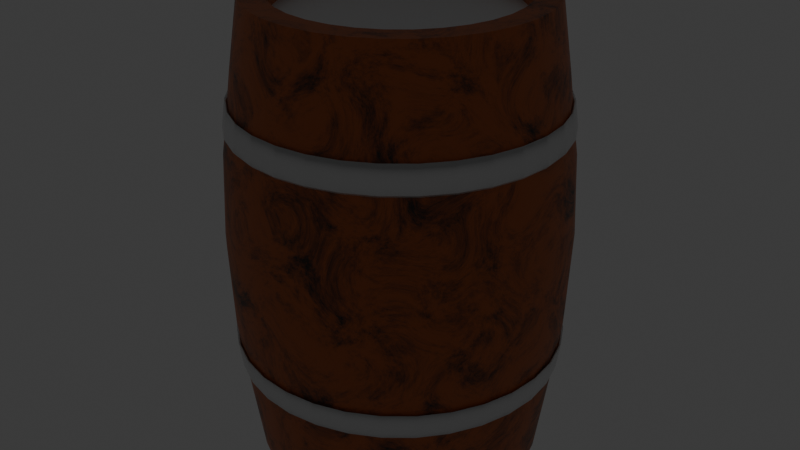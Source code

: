 # Source: barrel_blend.blend  (saved by Blender 4.1.23; exported with 4.5.12 LTS)
import bpy
from mathutils import Matrix  # noqa: F401  (used for matrix-valued properties, if any)

bpy.ops.wm.read_factory_settings(use_empty=True)
scene = bpy.context.scene
scene.name = 'Scene'

# ---- collections
col_collection = bpy.data.collections.new('Collection'); scene.collection.children.link(col_collection)

# ---- materials (node trees are filled in below, after node groups)
mat_material_001 = bpy.data.materials.new('Material.001')
mat_material_001.use_transparent_shadow = False
mat_material_002 = bpy.data.materials.new('Material.002')
mat_material_002.use_transparent_shadow = False
mat_material = bpy.data.materials.new('Material')
mat_material.use_transparent_shadow = False

# ---- material node trees
mat_material_001.use_nodes = True; mat_material_001.node_tree.nodes.clear()
_N = mat_material_001.node_tree.nodes; _L = mat_material_001.node_tree.links
n0 = _N.new('ShaderNodeBsdfPrincipled'); n0.name = 'Principled BSDF'; n0.location = (10, 300)
n1 = _N.new('ShaderNodeOutputMaterial'); n1.name = 'Material Output'; n1.location = (300, 300)
_L.new(n0.outputs[0], n1.inputs[0])
n1.is_active_output = True
mat_material_002.use_nodes = True; mat_material_002.node_tree.nodes.clear()
_N = mat_material_002.node_tree.nodes; _L = mat_material_002.node_tree.links
n0 = _N.new('ShaderNodeBsdfPrincipled'); n0.name = 'Principled BSDF'; n0.location = (95, 1238)
n1 = _N.new('ShaderNodeOutputMaterial'); n1.name = 'Material Output'; n1.location = (385, 1238)
n2 = _N.new('ShaderNodeTexNoise'); n2.name = 'Noise Texture'; n2.location = (-423, 1179)
n2.inputs[2].default_value = 2.15
n2.inputs[3].default_value = 18.0
n2.inputs[4].default_value = 0.817
n2.inputs[8].default_value = -1.0
n3 = _N.new('ShaderNodeMapping'); n3.name = 'Mapping'; n3.location = (-600, 1139)
n4 = _N.new('ShaderNodeTexCoord'); n4.name = 'Texture Coordinate'; n4.location = (-780, 1139)
n5 = _N.new('ShaderNodeValToRGB'); n5.name = 'Color Ramp'; n5.location = (-212, 1182)
n5.color_ramp.interpolation = 'EASE'
while len(n5.color_ramp.elements) > 1: n5.color_ramp.elements.remove(n5.color_ramp.elements[-1])
n5.color_ramp.elements[0].position = 0.04327; n5.color_ramp.elements[0].color = (0.0, 0.0, 0.0, 1.0)
_e = n5.color_ramp.elements.new(0.191); _e.color = (1.0, 0.2502, 0.05781, 1.0)
_e = n5.color_ramp.elements.new(0.324); _e.color = (0.5, 0.1251, 0.0289, 1.0)
_e = n5.color_ramp.elements.new(0.441); _e.color = (0.5, 0.1251, 0.0289, 1.0)
_e = n5.color_ramp.elements.new(0.668); _e.color = (0.02282, 0.02282, 0.02282, 1.0)
_e = n5.color_ramp.elements.new(0.8795); _e.color = (0.0, 0.0, 0.0, 1.0)
_L.new(n0.outputs[0], n1.inputs[0])
_L.new(n3.outputs[0], n2.inputs[0])
_L.new(n4.outputs[3], n3.inputs[0])
_L.new(n2.outputs[0], n5.inputs[0])
_L.new(n5.outputs[0], n0.inputs[0])
n1.is_active_output = True
mat_material.use_nodes = True; mat_material.node_tree.nodes.clear()
_N = mat_material.node_tree.nodes; _L = mat_material.node_tree.links
n0 = _N.new('ShaderNodeBsdfPrincipled'); n0.name = 'Principled BSDF'; n0.location = (10, 300)
n0.inputs[1].default_value = 1.0
n1 = _N.new('ShaderNodeOutputMaterial'); n1.name = 'Material Output'; n1.location = (300, 300)
n2 = _N.new('ShaderNodeBsdfPrincipled'); n2.name = 'Principled BSDF.001'; n2.location = (491, 1355)
n2.inputs[1].default_value = 1.0
n3 = _N.new('ShaderNodeOutputMaterial'); n3.name = 'Material Output.001'; n3.location = (781, 1355)
n4 = _N.new('ShaderNodeTexNoise'); n4.name = 'Noise Texture'; n4.location = (41, 1303)
n4.inputs[2].default_value = 500.0
n4.inputs[3].default_value = 10.0
n4.inputs[4].default_value = 1.0
n5 = _N.new('ShaderNodeBump'); n5.name = 'Bump'; n5.location = (263, 1283)
n5.inputs[0].default_value = 0.2
n5.inputs[1].default_value = 0.1
n5.inputs[2].default_value = 1.0
_L.new(n0.outputs[0], n1.inputs[0])
_L.new(n2.outputs[0], n3.inputs[0])
_L.new(n5.outputs[0], n2.inputs[5])
_L.new(n4.outputs[0], n5.inputs[3])
n1.is_active_output = True

# ---- world
world_world = bpy.data.worlds.new('World'); scene.world = world_world
world_world.use_nodes = True; world_world.node_tree.nodes.clear()
_N = world_world.node_tree.nodes; _L = world_world.node_tree.links
n0 = _N.new('ShaderNodeOutputWorld'); n0.name = 'World Output'; n0.location = (300, 300)
n1 = _N.new('ShaderNodeBackground'); n1.name = 'Background'; n1.location = (10, 300)
n1.inputs[0].default_value = (0.05088, 0.05088, 0.05088, 1.0)
_L.new(n1.outputs[0], n0.inputs[0])
n0.is_active_output = True
world_world.color = (0.05088, 0.05088, 0.05088)
world_world.use_sun_shadow = False
world_world.sun_shadow_jitter_overblur = 0.0

# ---- lights
light_sun = bpy.data.lights.new('Sun', 'SUN')
light_sun.transmission_factor = 0.0
light_sun.energy = 1.0

# ---- meshes
me_cylinder = bpy.data.meshes.new('Cylinder')
me_cylinder.from_pydata([(-6.745e-09, 0.8266, -1.544), (3.088e-09, 0.8262, 1.547), (0.1613, 0.8107, -1.544), (0.1612, 0.8103, 1.547), (0.3163, 0.7637, -1.544), (0.3162, 0.7633, 1.547), (0.4592, 0.6873, -1.544), (0.459, 0.6869, 1.547), (0.5845, 0.5845, -1.544), (0.5842, 0.5842, 1.547), (0.6873, 0.4592, -1.544), (0.6869, 0.459, 1.547), (0.7637, 0.3163, -1.544), (0.7633, 0.3162, 1.547), (0.8107, 0.1613, -1.544), (0.8103, 0.1612, 1.547), (0.8266, 3.702e-10, -1.544), (0.8262, 3.66e-10, 1.547), (0.8107, -0.1613, -1.544), (0.8103, -0.1612, 1.547), (0.7637, -0.3163, -1.544), (0.7633, -0.3162, 1.547), (0.6873, -0.4592, -1.544), (0.6869, -0.459, 1.547), (0.5845, -0.5845, -1.544), (0.5842, -0.5842, 1.547), (0.4592, -0.6873, -1.544), (0.459, -0.6869, 1.547), (0.3163, -0.7637, -1.544), (0.3162, -0.7633, 1.547), (0.1613, -0.8107, -1.544), (0.1612, -0.8103, 1.547), (-6.745e-09, -0.8266, -1.544), (3.088e-09, -0.8262, 1.547), (-0.1613, -0.8107, -1.544), (-0.1612, -0.8103, 1.547), (-0.3163, -0.7637, -1.544), (-0.3162, -0.7633, 1.547), (-0.4592, -0.6873, -1.544), (-0.459, -0.6869, 1.547), (-0.5845, -0.5845, -1.544), (-0.5842, -0.5842, 1.547), (-0.6873, -0.4592, -1.544), (-0.6869, -0.459, 1.547), (-0.7637, -0.3163, -1.544), (-0.7633, -0.3162, 1.547), (-0.8107, -0.1613, -1.544), (-0.8103, -0.1612, 1.547), (-0.8266, 3.702e-10, -1.544), (-0.8262, 3.66e-10, 1.547), (-0.8107, 0.1613, -1.544), (-0.8103, 0.1612, 1.547), (-0.7637, 0.3163, -1.544), (-0.7633, 0.3162, 1.547), (-0.6873, 0.4592, -1.544), (-0.6869, 0.459, 1.547), (-0.5845, 0.5845, -1.544), (-0.5842, 0.5842, 1.547), (-0.4592, 0.6873, -1.544), (-0.459, 0.6869, 1.547), (-0.3163, 0.7637, -1.544), (-0.3162, 0.7633, 1.547), (-0.1613, 0.8107, -1.544), (-0.1612, 0.8103, 1.547), (4.403e-10, 1.106, -1.161), (1.385e-09, 1.184, -0.5943), (2.005e-09, 1.209, -0.002093), (1.383e-09, 1.184, 0.5919), (4.438e-10, 1.105, 1.168), (0.2156, 1.084, 1.168), (0.2309, 1.161, 0.5919), (0.2359, 1.186, -0.002093), (0.2309, 1.161, -0.5943), (0.2157, 1.084, -1.161), (0.423, 1.021, 1.168), (0.453, 1.094, 0.5919), (0.4628, 1.117, -0.002093), (0.453, 1.094, -0.5943), (0.4231, 1.021, -1.161), (0.6141, 0.9191, 1.168), (0.6577, 0.9843, 0.5919), (0.6719, 1.006, -0.002093), (0.6576, 0.9842, -0.5943), (0.6142, 0.9193, -1.161), (0.7816, 0.7816, 1.168), (0.837, 0.837, 0.5919), (0.8552, 0.8552, -0.002093), (0.837, 0.837, -0.5943), (0.7818, 0.7818, -1.161), (0.9191, 0.6141, 1.168), (0.9843, 0.6577, 0.5919), (1.006, 0.6719, -0.002093), (0.9842, 0.6576, -0.5943), (0.9193, 0.6142, -1.161), (1.021, 0.423, 1.168), (1.094, 0.453, 0.5919), (1.117, 0.4628, -0.002093), (1.094, 0.453, -0.5943), (1.021, 0.4231, -1.161), (1.084, 0.2156, 1.168), (1.161, 0.2309, 0.5919), (1.186, 0.2359, -0.002093), (1.161, 0.2309, -0.5943), (1.084, 0.2157, -1.161), (1.105, 1.445e-09, 1.168), (1.184, 2.611e-09, 0.5919), (1.209, 3.041e-09, -0.002093), (1.184, 2.61e-09, -0.5943), (1.106, 1.447e-09, -1.161), (1.084, -0.2156, 1.168), (1.161, -0.2309, 0.5919), (1.186, -0.2359, -0.002093), (1.161, -0.2309, -0.5943), (1.084, -0.2157, -1.161), (1.021, -0.423, 1.168), (1.094, -0.453, 0.5919), (1.117, -0.4628, -0.002093), (1.094, -0.453, -0.5943), (1.021, -0.4231, -1.161), (0.9191, -0.6141, 1.168), (0.9843, -0.6577, 0.5919), (1.006, -0.6719, -0.002093), (0.9842, -0.6576, -0.5943), (0.9193, -0.6142, -1.161), (0.7816, -0.7816, 1.168), (0.837, -0.837, 0.5919), (0.8552, -0.8552, -0.002093), (0.837, -0.837, -0.5943), (0.7818, -0.7818, -1.161), (0.6141, -0.9191, 1.168), (0.6577, -0.9843, 0.5919), (0.6719, -1.006, -0.002093), (0.6576, -0.9842, -0.5943), (0.6142, -0.9193, -1.161), (0.423, -1.021, 1.168), (0.453, -1.094, 0.5919), (0.4628, -1.117, -0.002093), (0.453, -1.094, -0.5943), (0.4231, -1.021, -1.161), (0.2156, -1.084, 1.168), (0.2309, -1.161, 0.5919), (0.2359, -1.186, -0.002093), (0.2309, -1.161, -0.5943), (0.2157, -1.084, -1.161), (4.438e-10, -1.105, 1.168), (1.383e-09, -1.184, 0.5919), (2.005e-09, -1.209, -0.002093), (1.385e-09, -1.184, -0.5943), (4.403e-10, -1.106, -1.161), (-0.2156, -1.084, 1.168), (-0.2309, -1.161, 0.5919), (-0.2359, -1.186, -0.002093), (-0.2309, -1.161, -0.5943), (-0.2157, -1.084, -1.161), (-0.423, -1.021, 1.168), (-0.453, -1.094, 0.5919), (-0.4628, -1.117, -0.002093), (-0.453, -1.094, -0.5943), (-0.4231, -1.021, -1.161), (-0.6141, -0.9191, 1.168), (-0.6577, -0.9843, 0.5919), (-0.6719, -1.006, -0.002093), (-0.6576, -0.9842, -0.5943), (-0.6142, -0.9193, -1.161), (-0.7816, -0.7816, 1.168), (-0.837, -0.837, 0.5919), (-0.8552, -0.8552, -0.002093), (-0.837, -0.837, -0.5943), (-0.7818, -0.7818, -1.161), (-0.9191, -0.6141, 1.168), (-0.9843, -0.6577, 0.5919), (-1.006, -0.6719, -0.002093), (-0.9842, -0.6576, -0.5943), (-0.9193, -0.6142, -1.161), (-1.021, -0.423, 1.168), (-1.094, -0.453, 0.5919), (-1.117, -0.4628, -0.002093), (-1.094, -0.453, -0.5943), (-1.021, -0.4231, -1.161), (-1.084, -0.2156, 1.168), (-1.161, -0.2309, 0.5919), (-1.186, -0.2359, -0.002093), (-1.161, -0.2309, -0.5943), (-1.084, -0.2157, -1.161), (-1.105, 1.445e-09, 1.168), (-1.184, 2.611e-09, 0.5919), (-1.209, 3.041e-09, -0.002093), (-1.184, 2.61e-09, -0.5943), (-1.106, 1.447e-09, -1.161), (-1.084, 0.2156, 1.168), (-1.161, 0.2309, 0.5919), (-1.186, 0.2359, -0.002093), (-1.161, 0.2309, -0.5943), (-1.084, 0.2157, -1.161), (-1.021, 0.423, 1.168), (-1.094, 0.453, 0.5919), (-1.117, 0.4628, -0.002093), (-1.094, 0.453, -0.5943), (-1.021, 0.4231, -1.161), (-0.9191, 0.6141, 1.168), (-0.9843, 0.6577, 0.5919), (-1.006, 0.6719, -0.002093), (-0.9842, 0.6576, -0.5943), (-0.9193, 0.6142, -1.161), (-0.7816, 0.7816, 1.168), (-0.837, 0.837, 0.5919), (-0.8552, 0.8552, -0.002093), (-0.837, 0.837, -0.5943), (-0.7818, 0.7818, -1.161), (-0.6141, 0.9191, 1.168), (-0.6577, 0.9843, 0.5919), (-0.6719, 1.006, -0.002093), (-0.6576, 0.9842, -0.5943), (-0.6142, 0.9193, -1.161), (-0.423, 1.021, 1.168), (-0.453, 1.094, 0.5919), (-0.4628, 1.117, -0.002093), (-0.453, 1.094, -0.5943), (-0.4231, 1.021, -1.161), (-0.2156, 1.084, 1.168), (-0.2309, 1.161, 0.5919), (-0.2359, 1.186, -0.002093), (-0.2309, 1.161, -0.5943), (-0.2157, 1.084, -1.161), (1.056e-09, 1.159, 0.7677), (7.403e-10, 1.133, 0.9583), (0.2209, 1.111, 0.9583), (0.226, 1.136, 0.7677), (0.4334, 1.046, 0.9583), (0.4434, 1.07, 0.7677), (0.6292, 0.9417, 0.9583), (0.6437, 0.9633, 0.7677), (0.8008, 0.8008, 0.9583), (0.8192, 0.8192, 0.7677), (0.9417, 0.6292, 0.9583), (0.9633, 0.6437, 0.7677), (1.046, 0.4334, 0.9583), (1.07, 0.4434, 0.7677), (1.111, 0.2209, 0.9583), (1.136, 0.226, 0.7677), (1.133, 1.845e-09, 0.9583), (1.159, 2.233e-09, 0.7677), (1.111, -0.2209, 0.9583), (1.136, -0.226, 0.7677), (1.046, -0.4334, 0.9583), (1.07, -0.4434, 0.7677), (0.9417, -0.6292, 0.9583), (0.9633, -0.6437, 0.7677), (0.8008, -0.8008, 0.9583), (0.8192, -0.8192, 0.7677), (0.6292, -0.9417, 0.9583), (0.6437, -0.9633, 0.7677), (0.4334, -1.046, 0.9583), (0.4434, -1.07, 0.7677), (0.2209, -1.111, 0.9583), (0.226, -1.136, 0.7677), (7.403e-10, -1.133, 0.9583), (1.056e-09, -1.159, 0.7677), (-0.2209, -1.111, 0.9583), (-0.226, -1.136, 0.7677), (-0.4334, -1.046, 0.9583), (-0.4434, -1.07, 0.7677), (-0.6292, -0.9417, 0.9583), (-0.6437, -0.9633, 0.7677), (-0.8008, -0.8008, 0.9583), (-0.8192, -0.8192, 0.7677), (-0.9417, -0.6292, 0.9583), (-0.9633, -0.6437, 0.7677), (-1.046, -0.4334, 0.9583), (-1.07, -0.4434, 0.7677), (-1.111, -0.2209, 0.9583), (-1.136, -0.226, 0.7677), (-1.133, 1.845e-09, 0.9583), (-1.159, 2.233e-09, 0.7677), (-1.111, 0.2209, 0.9583), (-1.136, 0.226, 0.7677), (-1.046, 0.4334, 0.9583), (-1.07, 0.4434, 0.7677), (-0.9417, 0.6292, 0.9583), (-0.9633, 0.6437, 0.7677), (-0.8008, 0.8008, 0.9583), (-0.8192, 0.8192, 0.7677), (-0.6292, 0.9417, 0.9583), (-0.6437, 0.9633, 0.7677), (-0.4334, 1.046, 0.9583), (-0.4434, 1.07, 0.7677), (-0.2209, 1.111, 0.9583), (-0.226, 1.136, 0.7677), (7.403e-10, 1.133, -0.9734), (1.056e-09, 1.159, -0.7835), (0.226, 1.136, -0.7835), (0.2209, 1.111, -0.9734), (0.4434, 1.07, -0.7835), (0.4334, 1.046, -0.9734), (0.6437, 0.9633, -0.7835), (0.6292, 0.9417, -0.9734), (0.8192, 0.8192, -0.7835), (0.8008, 0.8008, -0.9734), (0.9633, 0.6437, -0.7835), (0.9417, 0.6292, -0.9734), (1.07, 0.4434, -0.7835), (1.046, 0.4334, -0.9734), (1.136, 0.226, -0.7835), (1.111, 0.2209, -0.9734), (1.159, 2.233e-09, -0.7835), (1.133, 1.845e-09, -0.9734), (1.136, -0.226, -0.7835), (1.111, -0.2209, -0.9734), (1.07, -0.4434, -0.7835), (1.046, -0.4334, -0.9734), (0.9633, -0.6437, -0.7835), (0.9417, -0.6292, -0.9734), (0.8192, -0.8192, -0.7835), (0.8008, -0.8008, -0.9734), (0.6437, -0.9633, -0.7835), (0.6292, -0.9417, -0.9734), (0.4434, -1.07, -0.7835), (0.4334, -1.046, -0.9734), (0.226, -1.136, -0.7835), (0.2209, -1.111, -0.9734), (1.056e-09, -1.159, -0.7835), (7.403e-10, -1.133, -0.9734), (-0.226, -1.136, -0.7835), (-0.2209, -1.111, -0.9734), (-0.4434, -1.07, -0.7835), (-0.4334, -1.046, -0.9734), (-0.6437, -0.9633, -0.7835), (-0.6292, -0.9417, -0.9734), (-0.8192, -0.8192, -0.7835), (-0.8008, -0.8008, -0.9734), (-0.9633, -0.6437, -0.7835), (-0.9417, -0.6292, -0.9734), (-1.07, -0.4434, -0.7835), (-1.046, -0.4334, -0.9734), (-1.136, -0.226, -0.7835), (-1.111, -0.2209, -0.9734), (-1.159, 2.233e-09, -0.7835), (-1.133, 1.845e-09, -0.9734), (-1.136, 0.226, -0.7835), (-1.111, 0.2209, -0.9734), (-1.07, 0.4434, -0.7835), (-1.046, 0.4334, -0.9734), (-0.9633, 0.6437, -0.7835), (-0.9417, 0.6292, -0.9734), (-0.8192, 0.8192, -0.7835), (-0.8008, 0.8008, -0.9734), (-0.6437, 0.9633, -0.7835), (-0.6292, 0.9417, -0.9734), (-0.4434, 1.07, -0.7835), (-0.4334, 1.046, -0.9734), (-0.226, 1.136, -0.7835), (-0.2209, 1.111, -0.9734), (1.056e-09, 1.159, 0.7677), (7.403e-10, 1.133, 0.9583), (0.2209, 1.111, 0.9583), (0.226, 1.136, 0.7677), (0.4334, 1.046, 0.9583), (0.4434, 1.07, 0.7677), (0.6292, 0.9417, 0.9583), (0.6437, 0.9633, 0.7677), (0.8008, 0.8008, 0.9583), (0.8192, 0.8192, 0.7677), (0.9417, 0.6292, 0.9583), (0.9633, 0.6437, 0.7677), (1.046, 0.4334, 0.9583), (1.07, 0.4434, 0.7677), (1.111, 0.2209, 0.9583), (1.136, 0.226, 0.7677), (1.133, 1.845e-09, 0.9583), (1.159, 2.233e-09, 0.7677), (1.111, -0.2209, 0.9583), (1.136, -0.226, 0.7677), (1.046, -0.4334, 0.9583), (1.07, -0.4434, 0.7677), (0.9417, -0.6292, 0.9583), (0.9633, -0.6437, 0.7677), (0.8008, -0.8008, 0.9583), (0.8192, -0.8192, 0.7677), (0.6292, -0.9417, 0.9583), (0.6437, -0.9633, 0.7677), (0.4334, -1.046, 0.9583), (0.4434, -1.07, 0.7677), (0.2209, -1.111, 0.9583), (0.226, -1.136, 0.7677), (7.403e-10, -1.133, 0.9583), (1.056e-09, -1.159, 0.7677), (-0.2209, -1.111, 0.9583), (-0.226, -1.136, 0.7677), (-0.4334, -1.046, 0.9583), (-0.4434, -1.07, 0.7677), (-0.6292, -0.9417, 0.9583), (-0.6437, -0.9633, 0.7677), (-0.8008, -0.8008, 0.9583), (-0.8192, -0.8192, 0.7677), (-0.9417, -0.6292, 0.9583), (-0.9633, -0.6437, 0.7677), (-1.046, -0.4334, 0.9583), (-1.07, -0.4434, 0.7677), (-1.111, -0.2209, 0.9583), (-1.136, -0.226, 0.7677), (-1.133, 1.845e-09, 0.9583), (-1.159, 2.233e-09, 0.7677), (-1.111, 0.2209, 0.9583), (-1.136, 0.226, 0.7677), (-1.046, 0.4334, 0.9583), (-1.07, 0.4434, 0.7677), (-0.9417, 0.6292, 0.9583), (-0.9633, 0.6437, 0.7677), (-0.8008, 0.8008, 0.9583), (-0.8192, 0.8192, 0.7677), (-0.6292, 0.9417, 0.9583), (-0.6437, 0.9633, 0.7677), (-0.4334, 1.046, 0.9583), (-0.4434, 1.07, 0.7677), (-0.2209, 1.111, 0.9583), (-0.226, 1.136, 0.7677), (7.403e-10, 1.133, -0.9734), (1.056e-09, 1.159, -0.7835), (0.226, 1.136, -0.7835), (0.2209, 1.111, -0.9734), (0.4434, 1.07, -0.7835), (0.4334, 1.046, -0.9734), (0.6437, 0.9633, -0.7835), (0.6292, 0.9417, -0.9734), (0.8192, 0.8192, -0.7835), (0.8008, 0.8008, -0.9734), (0.9633, 0.6437, -0.7835), (0.9417, 0.6292, -0.9734), (1.07, 0.4434, -0.7835), (1.046, 0.4334, -0.9734), (1.136, 0.226, -0.7835), (1.111, 0.2209, -0.9734), (1.159, 2.233e-09, -0.7835), (1.133, 1.845e-09, -0.9734), (1.136, -0.226, -0.7835), (1.111, -0.2209, -0.9734), (1.07, -0.4434, -0.7835), (1.046, -0.4334, -0.9734), (0.9633, -0.6437, -0.7835), (0.9417, -0.6292, -0.9734), (0.8192, -0.8192, -0.7835), (0.8008, -0.8008, -0.9734), (0.6437, -0.9633, -0.7835), (0.6292, -0.9417, -0.9734), (0.4434, -1.07, -0.7835), (0.4334, -1.046, -0.9734), (0.226, -1.136, -0.7835), (0.2209, -1.111, -0.9734), (1.056e-09, -1.159, -0.7835), (7.403e-10, -1.133, -0.9734), (-0.226, -1.136, -0.7835), (-0.2209, -1.111, -0.9734), (-0.4434, -1.07, -0.7835), (-0.4334, -1.046, -0.9734), (-0.6437, -0.9633, -0.7835), (-0.6292, -0.9417, -0.9734), (-0.8192, -0.8192, -0.7835), (-0.8008, -0.8008, -0.9734), (-0.9633, -0.6437, -0.7835), (-0.9417, -0.6292, -0.9734), (-1.07, -0.4434, -0.7835), (-1.046, -0.4334, -0.9734), (-1.136, -0.226, -0.7835), (-1.111, -0.2209, -0.9734), (-1.159, 2.233e-09, -0.7835), (-1.133, 1.845e-09, -0.9734), (-1.136, 0.226, -0.7835), (-1.111, 0.2209, -0.9734), (-1.07, 0.4434, -0.7835), (-1.046, 0.4334, -0.9734), (-0.9633, 0.6437, -0.7835), (-0.9417, 0.6292, -0.9734), (-0.8192, 0.8192, -0.7835), (-0.8008, 0.8008, -0.9734), (-0.6437, 0.9633, -0.7835), (-0.6292, 0.9417, -0.9734), (-0.4434, 1.07, -0.7835), (-0.4334, 1.046, -0.9734), (-0.226, 1.136, -0.7835), (-0.2209, 1.111, -0.9734), (1.14e-09, 1.176, 0.7879), (8.239e-10, 1.15, 0.9783), (0.2244, 1.128, 0.9783), (0.2294, 1.153, 0.7879), (0.4401, 1.063, 0.9783), (0.45, 1.086, 0.7879), (0.6389, 0.9562, 0.9783), (0.6533, 0.9778, 0.7879), (0.8132, 0.8132, 0.9783), (0.8315, 0.8315, 0.7879), (0.9562, 0.6389, 0.9783), (0.9778, 0.6533, 0.7879), (1.063, 0.4401, 0.9783), (1.086, 0.45, 0.7879), (1.128, 0.2244, 0.9783), (1.153, 0.2294, 0.7879), (1.15, 1.761e-09, 0.9783), (1.176, 2.148e-09, 0.7879), (1.128, -0.2244, 0.9783), (1.153, -0.2294, 0.7879), (1.063, -0.4401, 0.9783), (1.086, -0.45, 0.7879), (0.9562, -0.6389, 0.9783), (0.9778, -0.6533, 0.7879), (0.8132, -0.8132, 0.9783), (0.8315, -0.8315, 0.7879), (0.6389, -0.9562, 0.9783), (0.6533, -0.9778, 0.7879), (0.4401, -1.063, 0.9783), (0.45, -1.086, 0.7879), (0.2244, -1.128, 0.9783), (0.2294, -1.153, 0.7879), (2.386e-10, -1.15, 0.9783), (5.489e-10, -1.176, 0.7879), (-0.2244, -1.128, 0.9783), (-0.2294, -1.153, 0.7879), (-0.4401, -1.063, 0.9783), (-0.45, -1.086, 0.7879), (-0.6389, -0.9562, 0.9783), (-0.6533, -0.9778, 0.7879), (-0.8132, -0.8132, 0.9783), (-0.8315, -0.8315, 0.7879), (-0.9562, -0.6389, 0.9783), (-0.9778, -0.6533, 0.7879), (-1.063, -0.4401, 0.9783), (-1.086, -0.45, 0.7879), (-1.128, -0.2244, 0.9783), (-1.153, -0.2294, 0.7879), (-1.15, 1.928e-09, 0.9783), (-1.176, 2.317e-09, 0.7879), (-1.128, 0.2244, 0.9783), (-1.153, 0.2294, 0.7879), (-1.063, 0.4401, 0.9783), (-1.086, 0.45, 0.7879), (-0.9562, 0.6389, 0.9783), (-0.9778, 0.6533, 0.7879), (-0.8132, 0.8132, 0.9783), (-0.8315, 0.8315, 0.7879), (-0.6389, 0.9562, 0.9783), (-0.6533, 0.9778, 0.7879), (-0.4401, 1.063, 0.9783), (-0.45, 1.086, 0.7879), (-0.2244, 1.128, 0.9783), (-0.2294, 1.153, 0.7879), (1.911e-10, 1.156, -0.9534), (5.003e-10, 1.181, -0.7633), (0.2305, 1.159, -0.7633), (0.2254, 1.133, -0.9534), (0.4521, 1.092, -0.7633), (0.4422, 1.068, -0.9534), (0.6564, 0.9823, -0.7633), (0.642, 0.9608, -0.9534), (0.8354, 0.8354, -0.7633), (0.8171, 0.8171, -0.9534), (0.9823, 0.6564, -0.7633), (0.9608, 0.642, -0.9534), (1.092, 0.4521, -0.7633), (1.068, 0.4422, -0.9534), (1.159, 0.2305, -0.7633), (1.133, 0.2254, -0.9534), (1.181, 2.122e-09, -0.7633), (1.156, 1.735e-09, -0.9534), (1.159, -0.2305, -0.7633), (1.133, -0.2254, -0.9534), (1.092, -0.4521, -0.7633), (1.068, -0.4422, -0.9534), (0.9823, -0.6564, -0.7633), (0.9608, -0.642, -0.9534), (0.8354, -0.8354, -0.7633), (0.8171, -0.8171, -0.9534), (0.6564, -0.9823, -0.7633), (0.642, -0.9608, -0.9534), (0.4521, -1.092, -0.7633), (0.4422, -1.068, -0.9534), (0.2305, -1.159, -0.7633), (0.2254, -1.133, -0.9534), (1.056e-09, -1.181, -0.7633), (7.403e-10, -1.156, -0.9534), (-0.2305, -1.159, -0.7633), (-0.2254, -1.133, -0.9534), (-0.4521, -1.092, -0.7633), (-0.4422, -1.068, -0.9534), (-0.6564, -0.9823, -0.7633), (-0.642, -0.9608, -0.9534), (-0.8354, -0.8354, -0.7633), (-0.8171, -0.8171, -0.9534), (-0.9823, -0.6564, -0.7633), (-0.9608, -0.642, -0.9534), (-1.092, -0.4521, -0.7633), (-1.068, -0.4422, -0.9534), (-1.159, -0.2305, -0.7633), (-1.133, -0.2254, -0.9534), (-1.181, 2.344e-09, -0.7633), (-1.156, 1.954e-09, -0.9534), (-1.159, 0.2305, -0.7633), (-1.133, 0.2254, -0.9534), (-1.092, 0.4521, -0.7633), (-1.068, 0.4422, -0.9534), (-0.9823, 0.6564, -0.7633), (-0.9608, 0.642, -0.9534), (-0.8354, 0.8354, -0.7633), (-0.8171, 0.8171, -0.9534), (-0.6564, 0.9823, -0.7633), (-0.642, 0.9608, -0.9534), (-0.4521, 1.092, -0.7633), (-0.4422, 1.068, -0.9534), (-0.2305, 1.159, -0.7633), (-0.2254, 1.133, -0.9534), (-1.969e-10, 1.031, -1.67), (0.2011, 1.011, -1.67), (0.201, 1.01, 1.673), (-1.894e-10, 1.03, 1.673), (0.3944, 0.9521, -1.67), (0.3942, 0.9518, 1.673), (0.5726, 0.8569, -1.67), (0.5723, 0.8566, 1.673), (0.7287, 0.7287, -1.67), (0.7284, 0.7284, 1.673), (0.8569, 0.5726, -1.67), (0.8566, 0.5723, 1.673), (0.9521, 0.3944, -1.67), (0.9518, 0.3942, 1.673), (1.011, 0.2011, -1.67), (1.01, 0.201, 1.673), (1.031, 3.702e-10, -1.67), (1.03, 3.66e-10, 1.673), (1.011, -0.2011, -1.67), (1.01, -0.201, 1.673), (0.9521, -0.3944, -1.67), (0.9518, -0.3942, 1.673), (0.8569, -0.5726, -1.67), (0.8566, -0.5723, 1.673), (0.7287, -0.7287, -1.67), (0.7284, -0.7284, 1.673), (0.5726, -0.8569, -1.67), (0.5723, -0.8566, 1.673), (0.3944, -0.9521, -1.67), (0.3942, -0.9518, 1.673), (0.2011, -1.011, -1.67), (0.201, -1.01, 1.673), (-1.969e-10, -1.031, -1.67), (-1.894e-10, -1.03, 1.673), (-0.2011, -1.011, -1.67), (-0.201, -1.01, 1.673), (-0.3944, -0.9521, -1.67), (-0.3942, -0.9518, 1.673), (-0.5726, -0.8569, -1.67), (-0.5723, -0.8566, 1.673), (-0.7287, -0.7287, -1.67), (-0.7284, -0.7284, 1.673), (-0.8569, -0.5726, -1.67), (-0.8566, -0.5723, 1.673), (-0.9521, -0.3944, -1.67), (-0.9518, -0.3942, 1.673), (-1.011, -0.2011, -1.67), (-1.01, -0.201, 1.673), (-1.031, 3.702e-10, -1.67), (-1.03, 3.66e-10, 1.673), (-1.011, 0.2011, -1.67), (-1.01, 0.201, 1.673), (-0.9521, 0.3944, -1.67), (-0.9518, 0.3942, 1.673), (-0.8569, 0.5726, -1.67), (-0.8566, 0.5723, 1.673), (-0.7287, 0.7287, -1.67), (-0.7284, 0.7284, 1.673), (-0.5726, 0.8569, -1.67), (-0.5723, 0.8566, 1.673), (-0.3944, 0.9521, -1.67), (-0.3942, 0.9518, 1.673), (-0.2011, 1.011, -1.67), (-0.201, 1.01, 1.673), (-1.969e-10, 0.8573, -1.67), (0.1672, 0.8408, -1.67), (0.1672, 0.8404, 1.673), (-1.894e-10, 0.8569, 1.673), (0.3281, 0.792, -1.67), (0.3279, 0.7916, 1.673), (0.4763, 0.7128, -1.67), (0.476, 0.7125, 1.673), (0.6062, 0.6062, -1.67), (0.6059, 0.6059, 1.673), (0.7128, 0.4763, -1.67), (0.7125, 0.476, 1.673), (0.792, 0.3281, -1.67), (0.7916, 0.3279, 1.673), (0.8408, 0.1672, -1.67), (0.8404, 0.1672, 1.673), (0.8573, 3.702e-10, -1.67), (0.8569, 3.66e-10, 1.673), (0.8408, -0.1672, -1.67), (0.8404, -0.1672, 1.673), (0.792, -0.3281, -1.67), (0.7916, -0.3279, 1.673), (0.7128, -0.4763, -1.67), (0.7125, -0.476, 1.673), (0.6062, -0.6062, -1.67), (0.6059, -0.6059, 1.673), (0.4763, -0.7128, -1.67), (0.476, -0.7125, 1.673), (0.3281, -0.792, -1.67), (0.3279, -0.7916, 1.673), (0.1672, -0.8408, -1.67), (0.1672, -0.8404, 1.673), (-1.969e-10, -0.8573, -1.67), (-1.894e-10, -0.8569, 1.673), (-0.1672, -0.8408, -1.67), (-0.1672, -0.8404, 1.673), (-0.3281, -0.792, -1.67), (-0.3279, -0.7916, 1.673), (-0.4763, -0.7128, -1.67), (-0.476, -0.7125, 1.673), (-0.6062, -0.6062, -1.67), (-0.6059, -0.6059, 1.673), (-0.7128, -0.4763, -1.67), (-0.7125, -0.476, 1.673), (-0.792, -0.3281, -1.67), (-0.7916, -0.3279, 1.673), (-0.8408, -0.1672, -1.67), (-0.8404, -0.1672, 1.673), (-0.8573, 3.702e-10, -1.67), (-0.8569, 3.66e-10, 1.673), (-0.8408, 0.1672, -1.67), (-0.8404, 0.1672, 1.673), (-0.792, 0.3281, -1.67), (-0.7916, 0.3279, 1.673), (-0.7128, 0.4763, -1.67), (-0.7125, 0.476, 1.673), (-0.6062, 0.6062, -1.67), (-0.6059, 0.6059, 1.673), (-0.4763, 0.7128, -1.67), (-0.476, 0.7125, 1.673), (-0.3281, 0.792, -1.67), (-0.3279, 0.7916, 1.673), (-0.1672, 0.8408, -1.67), (-0.1672, 0.8404, 1.673)], [], [(68, 611, 610, 69), (69, 610, 613, 74), (74, 613, 615, 79), (79, 615, 617, 84), (84, 617, 619, 89), (89, 619, 621, 94), (94, 621, 623, 99), (99, 623, 625, 104), (104, 625, 627, 109), (109, 627, 629, 114), (114, 629, 631, 119), (119, 631, 633, 124), (124, 633, 635, 129), (129, 635, 637, 134), (134, 637, 639, 139), (139, 639, 641, 144), (144, 641, 643, 149), (149, 643, 645, 154), (154, 645, 647, 159), (159, 647, 649, 164), (164, 649, 651, 169), (169, 651, 653, 174), (174, 653, 655, 179), (179, 655, 657, 184), (184, 657, 659, 189), (189, 659, 661, 194), (194, 661, 663, 199), (199, 663, 665, 204), (204, 665, 667, 209), (209, 667, 669, 214), (3, 1, 63, 61, 59, 57, 55, 53, 51, 49, 47, 45, 43, 41, 39, 37, 35, 33, 31, 29, 27, 25, 23, 21, 19, 17, 15, 13, 11, 9, 7, 5), (214, 669, 671, 219), (219, 671, 611, 68), (0, 2, 4, 6, 8, 10, 12, 14, 16, 18, 20, 22, 24, 26, 28, 30, 32, 34, 36, 38, 40, 42, 44, 46, 48, 50, 52, 54, 56, 58, 60, 62), (670, 223, 64, 608), (350, 222, 65, 289), (222, 221, 66, 65), (221, 220, 67, 66), (286, 219, 68, 225), (668, 218, 223, 670), (348, 217, 222, 350), (217, 216, 221, 222), (216, 215, 220, 221), (284, 214, 219, 286), (666, 213, 218, 668), (346, 212, 217, 348), (212, 211, 216, 217), (211, 210, 215, 216), (282, 209, 214, 284), (664, 208, 213, 666), (344, 207, 212, 346), (207, 206, 211, 212), (206, 205, 210, 211), (280, 204, 209, 282), (662, 203, 208, 664), (342, 202, 207, 344), (202, 201, 206, 207), (201, 200, 205, 206), (278, 199, 204, 280), (660, 198, 203, 662), (340, 197, 202, 342), (197, 196, 201, 202), (196, 195, 200, 201), (276, 194, 199, 278), (658, 193, 198, 660), (338, 192, 197, 340), (192, 191, 196, 197), (191, 190, 195, 196), (274, 189, 194, 276), (656, 188, 193, 658), (336, 187, 192, 338), (187, 186, 191, 192), (186, 185, 190, 191), (272, 184, 189, 274), (654, 183, 188, 656), (334, 182, 187, 336), (182, 181, 186, 187), (181, 180, 185, 186), (270, 179, 184, 272), (652, 178, 183, 654), (332, 177, 182, 334), (177, 176, 181, 182), (176, 175, 180, 181), (268, 174, 179, 270), (650, 173, 178, 652), (330, 172, 177, 332), (172, 171, 176, 177), (171, 170, 175, 176), (266, 169, 174, 268), (648, 168, 173, 650), (328, 167, 172, 330), (167, 166, 171, 172), (166, 165, 170, 171), (264, 164, 169, 266), (646, 163, 168, 648), (326, 162, 167, 328), (162, 161, 166, 167), (161, 160, 165, 166), (262, 159, 164, 264), (644, 158, 163, 646), (324, 157, 162, 326), (157, 156, 161, 162), (156, 155, 160, 161), (260, 154, 159, 262), (642, 153, 158, 644), (322, 152, 157, 324), (152, 151, 156, 157), (151, 150, 155, 156), (258, 149, 154, 260), (640, 148, 153, 642), (320, 147, 152, 322), (147, 146, 151, 152), (146, 145, 150, 151), (256, 144, 149, 258), (638, 143, 148, 640), (318, 142, 147, 320), (142, 141, 146, 147), (141, 140, 145, 146), (254, 139, 144, 256), (636, 138, 143, 638), (316, 137, 142, 318), (137, 136, 141, 142), (136, 135, 140, 141), (252, 134, 139, 254), (634, 133, 138, 636), (314, 132, 137, 316), (132, 131, 136, 137), (131, 130, 135, 136), (250, 129, 134, 252), (632, 128, 133, 634), (312, 127, 132, 314), (127, 126, 131, 132), (126, 125, 130, 131), (248, 124, 129, 250), (630, 123, 128, 632), (310, 122, 127, 312), (122, 121, 126, 127), (121, 120, 125, 126), (246, 119, 124, 248), (628, 118, 123, 630), (308, 117, 122, 310), (117, 116, 121, 122), (116, 115, 120, 121), (244, 114, 119, 246), (626, 113, 118, 628), (306, 112, 117, 308), (112, 111, 116, 117), (111, 110, 115, 116), (242, 109, 114, 244), (624, 108, 113, 626), (304, 107, 112, 306), (107, 106, 111, 112), (106, 105, 110, 111), (240, 104, 109, 242), (622, 103, 108, 624), (302, 102, 107, 304), (102, 101, 106, 107), (101, 100, 105, 106), (238, 99, 104, 240), (620, 98, 103, 622), (300, 97, 102, 302), (97, 96, 101, 102), (96, 95, 100, 101), (236, 94, 99, 238), (618, 93, 98, 620), (298, 92, 97, 300), (92, 91, 96, 97), (91, 90, 95, 96), (234, 89, 94, 236), (616, 88, 93, 618), (296, 87, 92, 298), (87, 86, 91, 92), (86, 85, 90, 91), (232, 84, 89, 234), (614, 83, 88, 616), (294, 82, 87, 296), (82, 81, 86, 87), (81, 80, 85, 86), (230, 79, 84, 232), (612, 78, 83, 614), (292, 77, 82, 294), (77, 76, 81, 82), (76, 75, 80, 81), (228, 74, 79, 230), (609, 73, 78, 612), (290, 72, 77, 292), (72, 71, 76, 77), (71, 70, 75, 76), (226, 69, 74, 228), (608, 64, 73, 609), (289, 65, 72, 290), (65, 66, 71, 72), (66, 67, 70, 71), (225, 68, 69, 226), (67, 224, 227, 70), (224, 225, 226, 227), (70, 227, 229, 75), (227, 226, 228, 229), (75, 229, 231, 80), (229, 228, 230, 231), (80, 231, 233, 85), (231, 230, 232, 233), (85, 233, 235, 90), (233, 232, 234, 235), (90, 235, 237, 95), (235, 234, 236, 237), (95, 237, 239, 100), (237, 236, 238, 239), (100, 239, 241, 105), (239, 238, 240, 241), (105, 241, 243, 110), (241, 240, 242, 243), (110, 243, 245, 115), (243, 242, 244, 245), (115, 245, 247, 120), (245, 244, 246, 247), (120, 247, 249, 125), (247, 246, 248, 249), (125, 249, 251, 130), (249, 248, 250, 251), (130, 251, 253, 135), (251, 250, 252, 253), (135, 253, 255, 140), (253, 252, 254, 255), (140, 255, 257, 145), (255, 254, 256, 257), (145, 257, 259, 150), (257, 256, 258, 259), (150, 259, 261, 155), (259, 258, 260, 261), (155, 261, 263, 160), (261, 260, 262, 263), (160, 263, 265, 165), (263, 262, 264, 265), (165, 265, 267, 170), (265, 264, 266, 267), (170, 267, 269, 175), (267, 266, 268, 269), (175, 269, 271, 180), (269, 268, 270, 271), (180, 271, 273, 185), (271, 270, 272, 273), (185, 273, 275, 190), (273, 272, 274, 275), (190, 275, 277, 195), (275, 274, 276, 277), (195, 277, 279, 200), (277, 276, 278, 279), (200, 279, 281, 205), (279, 278, 280, 281), (205, 281, 283, 210), (281, 280, 282, 283), (210, 283, 285, 215), (283, 282, 284, 285), (215, 285, 287, 220), (285, 284, 286, 287), (220, 287, 224, 67), (287, 286, 225, 224), (64, 288, 291, 73), (288, 289, 290, 291), (73, 291, 293, 78), (291, 290, 292, 293), (78, 293, 295, 83), (293, 292, 294, 295), (83, 295, 297, 88), (295, 294, 296, 297), (88, 297, 299, 93), (297, 296, 298, 299), (93, 299, 301, 98), (299, 298, 300, 301), (98, 301, 303, 103), (301, 300, 302, 303), (103, 303, 305, 108), (303, 302, 304, 305), (108, 305, 307, 113), (305, 304, 306, 307), (113, 307, 309, 118), (307, 306, 308, 309), (118, 309, 311, 123), (309, 308, 310, 311), (123, 311, 313, 128), (311, 310, 312, 313), (128, 313, 315, 133), (313, 312, 314, 315), (133, 315, 317, 138), (315, 314, 316, 317), (138, 317, 319, 143), (317, 316, 318, 319), (143, 319, 321, 148), (319, 318, 320, 321), (148, 321, 323, 153), (321, 320, 322, 323), (153, 323, 325, 158), (323, 322, 324, 325), (158, 325, 327, 163), (325, 324, 326, 327), (163, 327, 329, 168), (327, 326, 328, 329), (168, 329, 331, 173), (329, 328, 330, 331), (173, 331, 333, 178), (331, 330, 332, 333), (178, 333, 335, 183), (333, 332, 334, 335), (183, 335, 337, 188), (335, 334, 336, 337), (188, 337, 339, 193), (337, 336, 338, 339), (193, 339, 341, 198), (339, 338, 340, 341), (198, 341, 343, 203), (341, 340, 342, 343), (203, 343, 345, 208), (343, 342, 344, 345), (208, 345, 347, 213), (345, 344, 346, 347), (213, 347, 349, 218), (347, 346, 348, 349), (218, 349, 351, 223), (349, 348, 350, 351), (223, 351, 288, 64), (351, 350, 289, 288), (352, 355, 354, 353), (355, 357, 356, 354), (357, 359, 358, 356), (359, 361, 360, 358), (361, 363, 362, 360), (363, 365, 364, 362), (365, 367, 366, 364), (367, 369, 368, 366), (369, 371, 370, 368), (371, 373, 372, 370), (373, 375, 374, 372), (375, 377, 376, 374), (377, 379, 378, 376), (379, 381, 380, 378), (381, 383, 382, 380), (383, 385, 384, 382), (385, 387, 386, 384), (387, 389, 388, 386), (389, 391, 390, 388), (391, 393, 392, 390), (393, 395, 394, 392), (395, 397, 396, 394), (397, 399, 398, 396), (399, 401, 400, 398), (401, 403, 402, 400), (403, 405, 404, 402), (405, 407, 406, 404), (407, 409, 408, 406), (409, 411, 410, 408), (411, 413, 412, 410), (413, 415, 414, 412), (415, 352, 353, 414), (416, 419, 418, 417), (419, 421, 420, 418), (421, 423, 422, 420), (423, 425, 424, 422), (425, 427, 426, 424), (427, 429, 428, 426), (429, 431, 430, 428), (431, 433, 432, 430), (433, 435, 434, 432), (435, 437, 436, 434), (437, 439, 438, 436), (439, 441, 440, 438), (441, 443, 442, 440), (443, 445, 444, 442), (445, 447, 446, 444), (447, 449, 448, 446), (449, 451, 450, 448), (451, 453, 452, 450), (453, 455, 454, 452), (455, 457, 456, 454), (457, 459, 458, 456), (459, 461, 460, 458), (461, 463, 462, 460), (463, 465, 464, 462), (465, 467, 466, 464), (467, 469, 468, 466), (469, 471, 470, 468), (471, 473, 472, 470), (473, 475, 474, 472), (475, 477, 476, 474), (477, 479, 478, 476), (479, 416, 417, 478), (480, 481, 482, 483), (483, 482, 484, 485), (485, 484, 486, 487), (487, 486, 488, 489), (489, 488, 490, 491), (491, 490, 492, 493), (493, 492, 494, 495), (495, 494, 496, 497), (497, 496, 498, 499), (499, 498, 500, 501), (501, 500, 502, 503), (503, 502, 504, 505), (505, 504, 506, 507), (507, 506, 508, 509), (509, 508, 510, 511), (511, 510, 512, 513), (513, 512, 514, 515), (515, 514, 516, 517), (517, 516, 518, 519), (519, 518, 520, 521), (521, 520, 522, 523), (523, 522, 524, 525), (525, 524, 526, 527), (527, 526, 528, 529), (529, 528, 530, 531), (531, 530, 532, 533), (533, 532, 534, 535), (535, 534, 536, 537), (537, 536, 538, 539), (539, 538, 540, 541), (541, 540, 542, 543), (543, 542, 481, 480), (544, 545, 546, 547), (547, 546, 548, 549), (549, 548, 550, 551), (551, 550, 552, 553), (553, 552, 554, 555), (555, 554, 556, 557), (557, 556, 558, 559), (559, 558, 560, 561), (561, 560, 562, 563), (563, 562, 564, 565), (565, 564, 566, 567), (567, 566, 568, 569), (569, 568, 570, 571), (571, 570, 572, 573), (573, 572, 574, 575), (575, 574, 576, 577), (577, 576, 578, 579), (579, 578, 580, 581), (581, 580, 582, 583), (583, 582, 584, 585), (585, 584, 586, 587), (587, 586, 588, 589), (589, 588, 590, 591), (591, 590, 592, 593), (593, 592, 594, 595), (595, 594, 596, 597), (597, 596, 598, 599), (599, 598, 600, 601), (601, 600, 602, 603), (603, 602, 604, 605), (605, 604, 606, 607), (607, 606, 545, 544), (404, 406, 534, 532), (479, 477, 605, 607), (357, 355, 483, 485), (424, 426, 554, 552), (409, 407, 535, 537), (476, 478, 606, 604), (354, 356, 484, 482), (429, 427, 555, 557), (406, 408, 536, 534), (416, 479, 607, 544), (359, 357, 485, 487), (426, 428, 556, 554), (411, 409, 537, 539), (478, 417, 545, 606), (356, 358, 486, 484), (431, 429, 557, 559), (408, 410, 538, 536), (361, 359, 487, 489), (428, 430, 558, 556), (413, 411, 539, 541), (358, 360, 488, 486), (433, 431, 559, 561), (410, 412, 540, 538), (363, 361, 489, 491), (430, 432, 560, 558), (415, 413, 541, 543), (360, 362, 490, 488), (435, 433, 561, 563), (412, 414, 542, 540), (365, 363, 491, 493), (432, 434, 562, 560), (352, 415, 543, 480), (362, 364, 492, 490), (437, 435, 563, 565), (414, 353, 481, 542), (367, 365, 493, 495), (434, 436, 564, 562), (364, 366, 494, 492), (439, 437, 565, 567), (369, 367, 495, 497), (436, 438, 566, 564), (366, 368, 496, 494), (441, 439, 567, 569), (371, 369, 497, 499), (438, 440, 568, 566), (368, 370, 498, 496), (443, 441, 569, 571), (373, 371, 499, 501), (440, 442, 570, 568), (370, 372, 500, 498), (445, 443, 571, 573), (375, 373, 501, 503), (442, 444, 572, 570), (372, 374, 502, 500), (447, 445, 573, 575), (377, 375, 503, 505), (444, 446, 574, 572), (374, 376, 504, 502), (449, 447, 575, 577), (379, 377, 505, 507), (446, 448, 576, 574), (376, 378, 506, 504), (451, 449, 577, 579), (381, 379, 507, 509), (448, 450, 578, 576), (378, 380, 508, 506), (453, 451, 579, 581), (383, 381, 509, 511), (450, 452, 580, 578), (380, 382, 510, 508), (455, 453, 581, 583), (385, 383, 511, 513), (452, 454, 582, 580), (382, 384, 512, 510), (457, 455, 583, 585), (387, 385, 513, 515), (454, 456, 584, 582), (384, 386, 514, 512), (459, 457, 585, 587), (389, 387, 515, 517), (456, 458, 586, 584), (386, 388, 516, 514), (461, 459, 587, 589), (391, 389, 517, 519), (458, 460, 588, 586), (388, 390, 518, 516), (463, 461, 589, 591), (393, 391, 519, 521), (460, 462, 590, 588), (390, 392, 520, 518), (465, 463, 591, 593), (395, 393, 521, 523), (462, 464, 592, 590), (392, 394, 522, 520), (467, 465, 593, 595), (397, 395, 523, 525), (464, 466, 594, 592), (394, 396, 524, 522), (469, 467, 595, 597), (399, 397, 525, 527), (466, 468, 596, 594), (419, 416, 544, 547), (396, 398, 526, 524), (471, 469, 597, 599), (417, 418, 546, 545), (401, 399, 527, 529), (468, 470, 598, 596), (421, 419, 547, 549), (398, 400, 528, 526), (473, 471, 599, 601), (418, 420, 548, 546), (403, 401, 529, 531), (470, 472, 600, 598), (423, 421, 549, 551), (400, 402, 530, 528), (475, 473, 601, 603), (420, 422, 550, 548), (405, 403, 531, 533), (472, 474, 602, 600), (425, 423, 551, 553), (402, 404, 532, 530), (477, 475, 603, 605), (355, 352, 480, 483), (422, 424, 552, 550), (407, 405, 533, 535), (474, 476, 604, 602), (353, 354, 482, 481), (427, 425, 553, 555), (673, 672, 608, 609), (675, 674, 610, 611), (676, 673, 609, 612), (674, 677, 613, 610), (678, 676, 612, 614), (677, 679, 615, 613), (680, 678, 614, 616), (679, 681, 617, 615), (682, 680, 616, 618), (681, 683, 619, 617), (684, 682, 618, 620), (683, 685, 621, 619), (686, 684, 620, 622), (685, 687, 623, 621), (688, 686, 622, 624), (687, 689, 625, 623), (690, 688, 624, 626), (689, 691, 627, 625), (692, 690, 626, 628), (691, 693, 629, 627), (694, 692, 628, 630), (693, 695, 631, 629), (696, 694, 630, 632), (695, 697, 633, 631), (698, 696, 632, 634), (697, 699, 635, 633), (700, 698, 634, 636), (699, 701, 637, 635), (702, 700, 636, 638), (701, 703, 639, 637), (704, 702, 638, 640), (703, 705, 641, 639), (706, 704, 640, 642), (705, 707, 643, 641), (708, 706, 642, 644), (707, 709, 645, 643), (710, 708, 644, 646), (709, 711, 647, 645), (712, 710, 646, 648), (711, 713, 649, 647), (714, 712, 648, 650), (713, 715, 651, 649), (716, 714, 650, 652), (715, 717, 653, 651), (718, 716, 652, 654), (717, 719, 655, 653), (720, 718, 654, 656), (719, 721, 657, 655), (722, 720, 656, 658), (721, 723, 659, 657), (724, 722, 658, 660), (723, 725, 661, 659), (726, 724, 660, 662), (725, 727, 663, 661), (728, 726, 662, 664), (727, 729, 665, 663), (730, 728, 664, 666), (729, 731, 667, 665), (732, 730, 666, 668), (731, 733, 669, 667), (734, 732, 668, 670), (733, 735, 671, 669), (672, 734, 670, 608), (735, 675, 611, 671), (2, 0, 672, 673), (1, 3, 674, 675), (4, 2, 673, 676), (3, 5, 677, 674), (6, 4, 676, 678), (5, 7, 679, 677), (8, 6, 678, 680), (7, 9, 681, 679), (10, 8, 680, 682), (9, 11, 683, 681), (12, 10, 682, 684), (11, 13, 685, 683), (14, 12, 684, 686), (13, 15, 687, 685), (16, 14, 686, 688), (15, 17, 689, 687), (18, 16, 688, 690), (17, 19, 691, 689), (20, 18, 690, 692), (19, 21, 693, 691), (22, 20, 692, 694), (21, 23, 695, 693), (24, 22, 694, 696), (23, 25, 697, 695), (26, 24, 696, 698), (25, 27, 699, 697), (28, 26, 698, 700), (27, 29, 701, 699), (30, 28, 700, 702), (29, 31, 703, 701), (32, 30, 702, 704), (31, 33, 705, 703), (34, 32, 704, 706), (33, 35, 707, 705), (36, 34, 706, 708), (35, 37, 709, 707), (38, 36, 708, 710), (37, 39, 711, 709), (40, 38, 710, 712), (39, 41, 713, 711), (42, 40, 712, 714), (41, 43, 715, 713), (44, 42, 714, 716), (43, 45, 717, 715), (46, 44, 716, 718), (45, 47, 719, 717), (48, 46, 718, 720), (47, 49, 721, 719), (50, 48, 720, 722), (49, 51, 723, 721), (52, 50, 722, 724), (51, 53, 725, 723), (54, 52, 724, 726), (53, 55, 727, 725), (56, 54, 726, 728), (55, 57, 729, 727), (58, 56, 728, 730), (57, 59, 731, 729), (60, 58, 730, 732), (59, 61, 733, 731), (62, 60, 732, 734), (61, 63, 735, 733), (0, 62, 734, 672), (63, 1, 675, 735)])
me_cylinder.polygons.foreach_set('use_smooth', [True] * 706)
me_cylinder.polygons.foreach_set('material_index', [1, 1, 1, 1, 1, 1, 1, 1, 1, 1, 1, 1, 1, 1, 1, 1, 1, 1, 1, 1, 1, 1, 1, 1, 1, 1, 1, 1, 1, 1, 2, 1, 1, 2, 1, 1, 1, 1, 1, 1, 1, 1, 1, 1, 1, 1, 1, 1, 1, 1, 1, 1, 1, 1, 1, 1, 1, 1, 1, 1, 1, 1, 1, 1, 1, 1, 1, 1, 1, 1, 1, 1, 1, 1, 1, 1, 1, 1, 1, 1, 1, 1, 1, 1, 1, 1, 1, 1, 1, 1, 1, 1, 1, 1, 1, 1, 1, 1, 1, 1, 1, 1, 1, 1, 1, 1, 1, 1, 1, 1, 1, 1, 1, 1, 1, 1, 1, 1, 1, 1, 1, 1, 1, 1, 1, 1, 1, 1, 1, 1, 1, 1, 1, 1, 1, 1, 1, 1, 1, 1, 1, 1, 1, 1, 1, 1, 1, 1, 1, 1, 1, 1, 1, 1, 1, 1, 1, 1, 1, 1, 1, 1, 1, 1, 1, 1, 1, 1, 1, 1, 1, 1, 1, 1, 1, 1, 1, 1, 1, 1, 1, 1, 1, 1, 1, 1, 1, 1, 1, 1, 1, 1, 1, 1, 1, 0, 1, 0, 1, 0, 1, 0, 1, 0, 1, 0, 1, 0, 1, 0, 1, 0, 1, 0, 1, 0, 1, 0, 1, 0, 1, 0, 1, 0, 1, 0, 1, 0, 1, 0, 1, 0, 1, 0, 1, 0, 1, 0, 1, 1, 1, 0, 1, 0, 1, 0, 1, 0, 1, 0, 1, 0, 1, 0, 1, 0, 1, 0, 1, 0, 1, 0, 1, 0, 1, 0, 1, 0, 1, 0, 1, 0, 1, 0, 1, 0, 1, 0, 1, 0, 1, 0, 1, 0, 1, 0, 1, 0, 1, 0, 1, 0, 1, 0, 1, 0, 1, 0, 1, 0, 1, 0, 1, 1, 1, 0, 1, 0, 1, 0, 1, 0, 1, 0, 1, 0, 1, 0, 1, 0, 1, 0, 2, 0, 0, 0, 0, 0, 0, 0, 0, 0, 0, 0, 0, 0, 0, 0, 0, 0, 0, 0, 0, 0, 0, 0, 0, 0, 0, 0, 0, 0, 0, 2, 0, 0, 0, 0, 0, 0, 0, 0, 0, 0, 0, 0, 0, 0, 0, 0, 0, 0, 0, 0, 0, 0, 0, 0, 0, 0, 0, 0, 0, 0, 0, 0, 2, 2, 2, 2, 2, 2, 2, 2, 2, 2, 2, 2, 2, 2, 2, 2, 2, 2, 2, 2, 2, 2, 2, 2, 2, 2, 2, 2, 2, 2, 2, 2, 2, 2, 2, 2, 2, 2, 2, 2, 2, 2, 2, 2, 2, 2, 2, 2, 2, 2, 2, 2, 2, 2, 2, 2, 2, 2, 2, 2, 2, 2, 2, 2, 2, 2, 2, 2, 2, 2, 2, 2, 2, 2, 2, 2, 2, 2, 2, 2, 2, 2, 2, 2, 2, 2, 2, 2, 2, 2, 2, 2, 2, 2, 2, 2, 2, 2, 2, 2, 2, 2, 2, 2, 2, 2, 2, 2, 2, 2, 2, 2, 2, 2, 2, 2, 2, 2, 2, 2, 2, 2, 2, 2, 2, 2, 2, 2, 2, 2, 2, 2, 2, 2, 2, 2, 2, 2, 2, 2, 2, 2, 2, 2, 2, 2, 2, 2, 2, 2, 2, 2, 2, 2, 2, 2, 2, 2, 2, 2, 2, 2, 2, 2, 2, 2, 2, 2, 2, 2, 2, 2, 2, 2, 2, 2, 2, 2, 2, 2, 2, 2, 2, 2, 2, 2, 2, 2, 2, 2, 2, 2, 1, 1, 1, 1, 1, 1, 1, 1, 1, 1, 1, 1, 1, 1, 1, 1, 1, 1, 1, 1, 1, 1, 1, 1, 1, 1, 1, 1, 1, 1, 1, 1, 1, 1, 1, 1, 1, 1, 1, 1, 1, 1, 1, 1, 1, 1, 1, 1, 1, 1, 1, 1, 1, 1, 1, 1, 1, 1, 1, 1, 1, 1, 1, 1, 1, 1, 1, 1, 1, 1, 1, 1, 1, 1, 1, 1, 1, 1, 1, 1, 1, 1, 1, 1, 1, 1, 1, 1, 1, 1, 1, 1, 1, 1, 1, 1, 1, 1, 1, 1, 1, 1, 1, 1, 1, 1, 1, 1, 1, 1, 1, 1, 1, 1, 1, 1, 1, 1, 1, 1, 1, 1, 1, 1, 1, 1, 1, 1])
_k = set([(0, 2), (0, 62), (1, 3), (1, 63), (2, 4), (3, 5), (4, 6), (5, 7), (6, 8), (7, 9), (8, 10), (9, 11), (10, 12), (11, 13), (12, 14), (13, 15), (14, 16), (15, 17), (16, 18), (17, 19), (18, 20), (19, 21), (20, 22), (21, 23), (22, 24), (23, 25), (24, 26), (25, 27), (26, 28), (27, 29), (28, 30), (29, 31), (30, 32), (31, 33), (32, 34), (33, 35), (34, 36), (35, 37), (36, 38), (37, 39), (38, 40), (39, 41), (40, 42), (41, 43), (42, 44), (43, 45), (44, 46), (45, 47), (46, 48), (47, 49), (48, 50), (49, 51), (50, 52), (51, 53), (52, 54), (53, 55), (54, 56), (55, 57), (56, 58), (57, 59), (58, 60), (59, 61), (60, 62), (61, 63), (608, 609), (608, 670), (609, 612), (610, 611), (610, 613), (611, 671), (612, 614), (613, 615), (614, 616), (615, 617), (616, 618), (617, 619), (618, 620), (619, 621), (620, 622), (621, 623), (622, 624), (623, 625), (624, 626), (625, 627), (626, 628), (627, 629), (628, 630), (629, 631), (630, 632), (631, 633), (632, 634), (633, 635), (634, 636), (635, 637), (636, 638), (637, 639), (638, 640), (639, 641), (640, 642), (641, 643), (642, 644), (643, 645), (644, 646), (645, 647), (646, 648), (647, 649), (648, 650), (649, 651), (650, 652), (651, 653), (652, 654), (653, 655), (654, 656), (655, 657), (656, 658), (657, 659), (658, 660), (659, 661), (660, 662), (661, 663), (662, 664), (663, 665), (664, 666), (665, 667), (666, 668), (667, 669), (668, 670), (669, 671), (672, 673), (672, 734), (673, 676), (674, 675), (674, 677), (675, 735), (676, 678), (677, 679), (678, 680), (679, 681), (680, 682), (681, 683), (682, 684), (683, 685), (684, 686), (685, 687), (686, 688), (687, 689), (688, 690), (689, 691), (690, 692), (691, 693), (692, 694), (693, 695), (694, 696), (695, 697), (696, 698), (697, 699), (698, 700), (699, 701), (700, 702), (701, 703), (702, 704), (703, 705), (704, 706), (705, 707), (706, 708), (707, 709), (708, 710), (709, 711), (710, 712), (711, 713), (712, 714), (713, 715), (714, 716), (715, 717), (716, 718), (717, 719), (718, 720), (719, 721), (720, 722), (721, 723), (722, 724), (723, 725), (724, 726), (725, 727), (726, 728), (727, 729), (728, 730), (729, 731), (730, 732), (731, 733), (732, 734), (733, 735)])
me_cylinder.attributes.new('sharp_edge', 'BOOLEAN', 'EDGE').data.foreach_set('value', [ (min(e.vertices), max(e.vertices)) in _k for e in me_cylinder.edges])
_uv = me_cylinder.uv_layers.new(name='UVMap')
_uv.uv.foreach_set('vector', [1.0, 0.9167, 1.0, 1.0, 0.9688, 1.0, 0.9688, 0.9167, 0.9688, 0.9167, 0.9688, 1.0, 0.9375, 1.0, 0.9375, 0.9167, 0.9375, 0.9167, 0.9375, 1.0, 0.9062, 1.0, 0.9062, 0.9167, 0.9062, 0.9167, 0.9062, 1.0, 0.875, 1.0, 0.875, 0.9167, 0.875, 0.9167, 0.875, 1.0, 0.8438, 1.0, 0.8438, 0.9167, 0.8438, 0.9167, 0.8438, 1.0, 0.8125, 1.0, 0.8125, 0.9167, 0.8125, 0.9167, 0.8125, 1.0, 0.7812, 1.0, 0.7812, 0.9167, 0.7812, 0.9167, 0.7812, 1.0, 0.75, 1.0, 0.75, 0.9167, 0.75, 0.9167, 0.75, 1.0, 0.7188, 1.0, 0.7188, 0.9167, 0.7188, 0.9167, 0.7188, 1.0, 0.6875, 1.0, 0.6875, 0.9167, 0.6875, 0.9167, 0.6875, 1.0, 0.6562, 1.0, 0.6562, 0.9167, 0.6562, 0.9167, 0.6562, 1.0, 0.625, 1.0, 0.625, 0.9167, 0.625, 0.9167, 0.625, 1.0, 0.5938, 1.0, 0.5938, 0.9167, 0.5938, 0.9167, 0.5938, 1.0, 0.5625, 1.0, 0.5625, 0.9167, 0.5625, 0.9167, 0.5625, 1.0, 0.5312, 1.0, 0.5312, 0.9167, 0.5312, 0.9167, 0.5312, 1.0, 0.5, 1.0, 0.5, 0.9167, 0.5, 0.9167, 0.5, 1.0, 0.4688, 1.0, 0.4688, 0.9167, 0.4688, 0.9167, 0.4688, 1.0, 0.4375, 1.0, 0.4375, 0.9167, 0.4375, 0.9167, 0.4375, 1.0, 0.4062, 1.0, 0.4062, 0.9167, 0.4062, 0.9167, 0.4062, 1.0, 0.375, 1.0, 0.375, 0.9167, 0.375, 0.9167, 0.375, 1.0, 0.3438, 1.0, 0.3437, 0.9167, 0.3437, 0.9167, 0.3438, 1.0, 0.3125, 1.0, 0.3125, 0.9167, 0.3125, 0.9167, 0.3125, 1.0, 0.2812, 1.0, 0.2812, 0.9167, 0.2812, 0.9167, 0.2812, 1.0, 0.25, 1.0, 0.25, 0.9167, 0.25, 0.9167, 0.25, 1.0, 0.2188, 1.0, 0.2188, 0.9167, 0.2188, 0.9167, 0.2188, 1.0, 0.1875, 1.0, 0.1875, 0.9167, 0.1875, 0.9167, 0.1875, 1.0, 0.1562, 1.0, 0.1562, 0.9167, 0.1562, 0.9167, 0.1562, 1.0, 0.125, 1.0, 0.125, 0.9167, 0.125, 0.9167, 0.125, 1.0, 0.09375, 1.0, 0.09375, 0.9167, 0.09375, 0.9167, 0.09375, 1.0, 0.0625, 1.0, 0.0625, 0.9167, 0.2875, 0.4388, 0.25, 0.4425, 0.2125, 0.4388, 0.1763, 0.4278, 0.1431, 0.41, 0.1139, 0.3861, 0.08997, 0.3569, 0.07218, 0.3237, 0.06123, 0.2875, 0.05753, 0.25, 0.06123, 0.2125, 0.07218, 0.1763, 0.08997, 0.1431, 0.1139, 0.1139, 0.1431, 0.08997, 0.1763, 0.07218, 0.2125, 0.06123, 0.25, 0.05753, 0.2875, 0.06123, 0.3237, 0.07218, 0.3569, 0.08997, 0.3861, 0.1139, 0.41, 0.1431, 0.4278, 0.1763, 0.4388, 0.2125, 0.4425, 0.25, 0.4388, 0.2875, 0.4278, 0.3237, 0.41, 0.3569, 0.3861, 0.3861, 0.3569, 0.41, 0.3237, 0.4278, 0.0625, 0.9167, 0.0625, 1.0, 0.03125, 1.0, 0.03125, 0.9167, 0.03125, 0.9167, 0.03125, 1.0, 0.0, 1.0, 0.0, 0.9167, 0.75, 0.4425, 0.7876, 0.4388, 0.8237, 0.4278, 0.8569, 0.4101, 0.8861, 0.3861, 0.9101, 0.3569, 0.9278, 0.3237, 0.9388, 0.2876, 0.9425, 0.25, 0.9388, 0.2124, 0.9278, 0.1763, 0.9101, 0.1431, 0.8861, 0.1139, 0.8569, 0.08995, 0.8237, 0.07216, 0.7876, 0.06121, 0.75, 0.05751, 0.7124, 0.06121, 0.6763, 0.07216, 0.6431, 0.08995, 0.6139, 0.1139, 0.5899, 0.1431, 0.5722, 0.1763, 0.5612, 0.2124, 0.5575, 0.25, 0.5612, 0.2876, 0.5722, 0.3237, 0.5899, 0.3569, 0.6139, 0.3861, 0.6431, 0.4101, 0.6763, 0.4278, 0.7124, 0.4388, 0.03125, 0.5, 0.03125, 0.5833, 0.0, 0.5833, 0.0, 0.5, 0.03125, 0.6389, 0.03125, 0.6667, 0.0, 0.6667, 0.0, 0.6389, 0.03125, 0.6667, 0.03125, 0.75, 0.0, 0.75, 0.0, 0.6667, 0.03125, 0.75, 0.03125, 0.8333, 0.0, 0.8333, 0.0, 0.75, 0.03125, 0.8889, 0.03125, 0.9167, 0.0, 0.9167, 0.0, 0.8889, 0.0625, 0.5, 0.0625, 0.5833, 0.03125, 0.5833, 0.03125, 0.5, 0.0625, 0.6389, 0.0625, 0.6667, 0.03125, 0.6667, 0.03125, 0.6389, 0.0625, 0.6667, 0.0625, 0.75, 0.03125, 0.75, 0.03125, 0.6667, 0.0625, 0.75, 0.0625, 0.8333, 0.03125, 0.8333, 0.03125, 0.75, 0.0625, 0.8889, 0.0625, 0.9167, 0.03125, 0.9167, 0.03125, 0.8889, 0.09375, 0.5, 0.09375, 0.5833, 0.0625, 0.5833, 0.0625, 0.5, 0.09375, 0.6389, 0.09375, 0.6667, 0.0625, 0.6667, 0.0625, 0.6389, 0.09375, 0.6667, 0.09375, 0.75, 0.0625, 0.75, 0.0625, 0.6667, 0.09375, 0.75, 0.09375, 0.8333, 0.0625, 0.8333, 0.0625, 0.75, 0.09375, 0.8889, 0.09375, 0.9167, 0.0625, 0.9167, 0.0625, 0.8889, 0.125, 0.5, 0.125, 0.5833, 0.09375, 0.5833, 0.09375, 0.5, 0.125, 0.6389, 0.125, 0.6667, 0.09375, 0.6667, 0.09375, 0.6389, 0.125, 0.6667, 0.125, 0.75, 0.09375, 0.75, 0.09375, 0.6667, 0.125, 0.75, 0.125, 0.8333, 0.09375, 0.8333, 0.09375, 0.75, 0.125, 0.8889, 0.125, 0.9167, 0.09375, 0.9167, 0.09375, 0.8889, 0.1562, 0.5, 0.1562, 0.5833, 0.125, 0.5833, 0.125, 0.5, 0.1562, 0.6389, 0.1562, 0.6667, 0.125, 0.6667, 0.125, 0.6389, 0.1562, 0.6667, 0.1562, 0.75, 0.125, 0.75, 0.125, 0.6667, 0.1562, 0.75, 0.1562, 0.8333, 0.125, 0.8333, 0.125, 0.75, 0.1562, 0.8889, 0.1562, 0.9167, 0.125, 0.9167, 0.125, 0.8889, 0.1875, 0.5, 0.1875, 0.5833, 0.1562, 0.5833, 0.1562, 0.5, 0.1875, 0.6389, 0.1875, 0.6667, 0.1562, 0.6667, 0.1562, 0.6389, 0.1875, 0.6667, 0.1875, 0.75, 0.1562, 0.75, 0.1562, 0.6667, 0.1875, 0.75, 0.1875, 0.8333, 0.1562, 0.8333, 0.1562, 0.75, 0.1875, 0.8889, 0.1875, 0.9167, 0.1562, 0.9167, 0.1562, 0.8889, 0.2188, 0.5, 0.2188, 0.5833, 0.1875, 0.5833, 0.1875, 0.5, 0.2188, 0.6389, 0.2188, 0.6667, 0.1875, 0.6667, 0.1875, 0.6389, 0.2188, 0.6667, 0.2188, 0.75, 0.1875, 0.75, 0.1875, 0.6667, 0.2188, 0.75, 0.2188, 0.8333, 0.1875, 0.8333, 0.1875, 0.75, 0.2188, 0.8889, 0.2188, 0.9167, 0.1875, 0.9167, 0.1875, 0.8889, 0.25, 0.5, 0.25, 0.5833, 0.2188, 0.5833, 0.2188, 0.5, 0.25, 0.6389, 0.25, 0.6667, 0.2188, 0.6667, 0.2188, 0.6389, 0.25, 0.6667, 0.25, 0.75, 0.2188, 0.75, 0.2188, 0.6667, 0.25, 0.75, 0.25, 0.8333, 0.2188, 0.8333, 0.2188, 0.75, 0.25, 0.8889, 0.25, 0.9167, 0.2188, 0.9167, 0.2188, 0.8889, 0.2812, 0.5, 0.2812, 0.5833, 0.25, 0.5833, 0.25, 0.5, 0.2812, 0.6389, 0.2812, 0.6667, 0.25, 0.6667, 0.25, 0.6389, 0.2812, 0.6667, 0.2812, 0.75, 0.25, 0.75, 0.25, 0.6667, 0.2812, 0.75, 0.2812, 0.8333, 0.25, 0.8333, 0.25, 0.75, 0.2812, 0.8889, 0.2812, 0.9167, 0.25, 0.9167, 0.25, 0.8889, 0.3125, 0.5, 0.3125, 0.5833, 0.2812, 0.5833, 0.2812, 0.5, 0.3125, 0.6389, 0.3125, 0.6667, 0.2812, 0.6667, 0.2812, 0.6389, 0.3125, 0.6667, 0.3125, 0.75, 0.2812, 0.75, 0.2812, 0.6667, 0.3125, 0.75, 0.3125, 0.8333, 0.2812, 0.8333, 0.2812, 0.75, 0.3125, 0.8889, 0.3125, 0.9167, 0.2812, 0.9167, 0.2812, 0.8889, 0.3438, 0.5, 0.3438, 0.5833, 0.3125, 0.5833, 0.3125, 0.5, 0.3437, 0.6389, 0.3437, 0.6667, 0.3125, 0.6667, 0.3125, 0.6389, 0.3437, 0.6667, 0.3437, 0.75, 0.3125, 0.75, 0.3125, 0.6667, 0.3437, 0.75, 0.3437, 0.8333, 0.3125, 0.8333, 0.3125, 0.75, 0.3437, 0.8889, 0.3437, 0.9167, 0.3125, 0.9167, 0.3125, 0.8889, 0.375, 0.5, 0.375, 0.5833, 0.3438, 0.5833, 0.3438, 0.5, 0.375, 0.6389, 0.375, 0.6667, 0.3437, 0.6667, 0.3437, 0.6389, 0.375, 0.6667, 0.375, 0.75, 0.3437, 0.75, 0.3437, 0.6667, 0.375, 0.75, 0.375, 0.8333, 0.3437, 0.8333, 0.3437, 0.75, 0.375, 0.8889, 0.375, 0.9167, 0.3437, 0.9167, 0.3437, 0.8889, 0.4062, 0.5, 0.4062, 0.5833, 0.375, 0.5833, 0.375, 0.5, 0.4062, 0.6389, 0.4062, 0.6667, 0.375, 0.6667, 0.375, 0.6389, 0.4062, 0.6667, 0.4063, 0.75, 0.375, 0.75, 0.375, 0.6667, 0.4063, 0.75, 0.4063, 0.8333, 0.375, 0.8333, 0.375, 0.75, 0.4062, 0.8889, 0.4062, 0.9167, 0.375, 0.9167, 0.375, 0.8889, 0.4375, 0.5, 0.4375, 0.5833, 0.4062, 0.5833, 0.4062, 0.5, 0.4375, 0.6389, 0.4375, 0.6667, 0.4062, 0.6667, 0.4062, 0.6389, 0.4375, 0.6667, 0.4375, 0.75, 0.4063, 0.75, 0.4062, 0.6667, 0.4375, 0.75, 0.4375, 0.8333, 0.4063, 0.8333, 0.4063, 0.75, 0.4375, 0.8889, 0.4375, 0.9167, 0.4062, 0.9167, 0.4062, 0.8889, 0.4688, 0.5, 0.4688, 0.5833, 0.4375, 0.5833, 0.4375, 0.5, 0.4687, 0.6389, 0.4687, 0.6667, 0.4375, 0.6667, 0.4375, 0.6389, 0.4687, 0.6667, 0.4688, 0.75, 0.4375, 0.75, 0.4375, 0.6667, 0.4688, 0.75, 0.4688, 0.8333, 0.4375, 0.8333, 0.4375, 0.75, 0.4687, 0.8889, 0.4688, 0.9167, 0.4375, 0.9167, 0.4375, 0.8889, 0.5, 0.5, 0.5, 0.5833, 0.4688, 0.5833, 0.4688, 0.5, 0.5, 0.6389, 0.5, 0.6667, 0.4687, 0.6667, 0.4687, 0.6389, 0.5, 0.6667, 0.5, 0.75, 0.4688, 0.75, 0.4687, 0.6667, 0.5, 0.75, 0.5, 0.8333, 0.4688, 0.8333, 0.4688, 0.75, 0.5, 0.8889, 0.5, 0.9167, 0.4688, 0.9167, 0.4687, 0.8889, 0.5312, 0.5, 0.5312, 0.5833, 0.5, 0.5833, 0.5, 0.5, 0.5312, 0.6389, 0.5312, 0.6667, 0.5, 0.6667, 0.5, 0.6389, 0.5312, 0.6667, 0.5312, 0.75, 0.5, 0.75, 0.5, 0.6667, 0.5312, 0.75, 0.5312, 0.8333, 0.5, 0.8333, 0.5, 0.75, 0.5312, 0.8889, 0.5312, 0.9167, 0.5, 0.9167, 0.5, 0.8889, 0.5625, 0.5, 0.5625, 0.5833, 0.5312, 0.5833, 0.5312, 0.5, 0.5625, 0.6389, 0.5625, 0.6667, 0.5312, 0.6667, 0.5312, 0.6389, 0.5625, 0.6667, 0.5625, 0.75, 0.5312, 0.75, 0.5312, 0.6667, 0.5625, 0.75, 0.5625, 0.8333, 0.5312, 0.8333, 0.5312, 0.75, 0.5625, 0.8889, 0.5625, 0.9167, 0.5312, 0.9167, 0.5312, 0.8889, 0.5938, 0.5, 0.5938, 0.5833, 0.5625, 0.5833, 0.5625, 0.5, 0.5938, 0.6389, 0.5938, 0.6667, 0.5625, 0.6667, 0.5625, 0.6389, 0.5938, 0.6667, 0.5938, 0.75, 0.5625, 0.75, 0.5625, 0.6667, 0.5938, 0.75, 0.5938, 0.8333, 0.5625, 0.8333, 0.5625, 0.75, 0.5938, 0.8889, 0.5938, 0.9167, 0.5625, 0.9167, 0.5625, 0.8889, 0.625, 0.5, 0.625, 0.5833, 0.5938, 0.5833, 0.5938, 0.5, 0.625, 0.6389, 0.625, 0.6667, 0.5938, 0.6667, 0.5938, 0.6389, 0.625, 0.6667, 0.625, 0.75, 0.5938, 0.75, 0.5938, 0.6667, 0.625, 0.75, 0.625, 0.8333, 0.5938, 0.8333, 0.5938, 0.75, 0.625, 0.8889, 0.625, 0.9167, 0.5938, 0.9167, 0.5938, 0.8889, 0.6562, 0.5, 0.6562, 0.5833, 0.625, 0.5833, 0.625, 0.5, 0.6562, 0.6389, 0.6562, 0.6667, 0.625, 0.6667, 0.625, 0.6389, 0.6562, 0.6667, 0.6563, 0.75, 0.625, 0.75, 0.625, 0.6667, 0.6563, 0.75, 0.6563, 0.8333, 0.625, 0.8333, 0.625, 0.75, 0.6562, 0.8889, 0.6562, 0.9167, 0.625, 0.9167, 0.625, 0.8889, 0.6875, 0.5, 0.6875, 0.5833, 0.6562, 0.5833, 0.6562, 0.5, 0.6875, 0.6389, 0.6875, 0.6667, 0.6562, 0.6667, 0.6562, 0.6389, 0.6875, 0.6667, 0.6875, 0.75, 0.6563, 0.75, 0.6562, 0.6667, 0.6875, 0.75, 0.6875, 0.8333, 0.6563, 0.8333, 0.6563, 0.75, 0.6875, 0.8889, 0.6875, 0.9167, 0.6562, 0.9167, 0.6562, 0.8889, 0.7188, 0.5, 0.7188, 0.5833, 0.6875, 0.5833, 0.6875, 0.5, 0.7188, 0.6389, 0.7188, 0.6667, 0.6875, 0.6667, 0.6875, 0.6389, 0.7188, 0.6667, 0.7188, 0.75, 0.6875, 0.75, 0.6875, 0.6667, 0.7188, 0.75, 0.7188, 0.8333, 0.6875, 0.8333, 0.6875, 0.75, 0.7188, 0.8889, 0.7188, 0.9167, 0.6875, 0.9167, 0.6875, 0.8889, 0.75, 0.5, 0.75, 0.5833, 0.7188, 0.5833, 0.7188, 0.5, 0.75, 0.6389, 0.75, 0.6667, 0.7188, 0.6667, 0.7188, 0.6389, 0.75, 0.6667, 0.75, 0.75, 0.7188, 0.75, 0.7188, 0.6667, 0.75, 0.75, 0.75, 0.8333, 0.7188, 0.8333, 0.7188, 0.75, 0.75, 0.8889, 0.75, 0.9167, 0.7188, 0.9167, 0.7188, 0.8889, 0.7812, 0.5, 0.7812, 0.5833, 0.75, 0.5833, 0.75, 0.5, 0.7812, 0.6389, 0.7812, 0.6667, 0.75, 0.6667, 0.75, 0.6389, 0.7812, 0.6667, 0.7812, 0.75, 0.75, 0.75, 0.75, 0.6667, 0.7812, 0.75, 0.7812, 0.8333, 0.75, 0.8333, 0.75, 0.75, 0.7812, 0.8889, 0.7812, 0.9167, 0.75, 0.9167, 0.75, 0.8889, 0.8125, 0.5, 0.8125, 0.5833, 0.7812, 0.5833, 0.7812, 0.5, 0.8125, 0.6389, 0.8125, 0.6667, 0.7812, 0.6667, 0.7812, 0.6389, 0.8125, 0.6667, 0.8125, 0.75, 0.7812, 0.75, 0.7812, 0.6667, 0.8125, 0.75, 0.8125, 0.8333, 0.7812, 0.8333, 0.7812, 0.75, 0.8125, 0.8889, 0.8125, 0.9167, 0.7812, 0.9167, 0.7812, 0.8889, 0.8438, 0.5, 0.8438, 0.5833, 0.8125, 0.5833, 0.8125, 0.5, 0.8437, 0.6389, 0.8437, 0.6667, 0.8125, 0.6667, 0.8125, 0.6389, 0.8437, 0.6667, 0.8438, 0.75, 0.8125, 0.75, 0.8125, 0.6667, 0.8438, 0.75, 0.8438, 0.8333, 0.8125, 0.8333, 0.8125, 0.75, 0.8437, 0.8889, 0.8438, 0.9167, 0.8125, 0.9167, 0.8125, 0.8889, 0.875, 0.5, 0.875, 0.5833, 0.8438, 0.5833, 0.8438, 0.5, 0.875, 0.6389, 0.875, 0.6667, 0.8437, 0.6667, 0.8437, 0.6389, 0.875, 0.6667, 0.875, 0.75, 0.8438, 0.75, 0.8437, 0.6667, 0.875, 0.75, 0.875, 0.8333, 0.8438, 0.8333, 0.8438, 0.75, 0.875, 0.8889, 0.875, 0.9167, 0.8438, 0.9167, 0.8437, 0.8889, 0.9062, 0.5, 0.9062, 0.5833, 0.875, 0.5833, 0.875, 0.5, 0.9062, 0.6389, 0.9062, 0.6667, 0.875, 0.6667, 0.875, 0.6389, 0.9062, 0.6667, 0.9062, 0.75, 0.875, 0.75, 0.875, 0.6667, 0.9062, 0.75, 0.9062, 0.8333, 0.875, 0.8333, 0.875, 0.75, 0.9062, 0.8889, 0.9062, 0.9167, 0.875, 0.9167, 0.875, 0.8889, 0.9375, 0.5, 0.9375, 0.5833, 0.9062, 0.5833, 0.9062, 0.5, 0.9375, 0.6389, 0.9375, 0.6667, 0.9062, 0.6667, 0.9062, 0.6389, 0.9375, 0.6667, 0.9375, 0.75, 0.9062, 0.75, 0.9062, 0.6667, 0.9375, 0.75, 0.9375, 0.8333, 0.9062, 0.8333, 0.9062, 0.75, 0.9375, 0.8889, 0.9375, 0.9167, 0.9062, 0.9167, 0.9062, 0.8889, 0.9688, 0.5, 0.9688, 0.5833, 0.9375, 0.5833, 0.9375, 0.5, 0.9688, 0.6389, 0.9688, 0.6667, 0.9375, 0.6667, 0.9375, 0.6389, 0.9688, 0.6667, 0.9688, 0.75, 0.9375, 0.75, 0.9375, 0.6667, 0.9688, 0.75, 0.9688, 0.8333, 0.9375, 0.8333, 0.9375, 0.75, 0.9688, 0.8889, 0.9688, 0.9167, 0.9375, 0.9167, 0.9375, 0.8889, 1.0, 0.5, 1.0, 0.5833, 0.9688, 0.5833, 0.9688, 0.5, 1.0, 0.6389, 1.0, 0.6667, 0.9688, 0.6667, 0.9688, 0.6389, 1.0, 0.6667, 1.0, 0.75, 0.9688, 0.75, 0.9688, 0.6667, 1.0, 0.75, 1.0, 0.8333, 0.9688, 0.8333, 0.9688, 0.75, 1.0, 0.8889, 1.0, 0.9167, 0.9688, 0.9167, 0.9688, 0.8889, 1.0, 0.8333, 1.0, 0.8611, 0.9688, 0.8611, 0.9688, 0.8333, 1.0, 0.8611, 1.0, 0.8889, 0.9688, 0.8889, 0.9688, 0.8611, 0.9688, 0.8333, 0.9688, 0.8611, 0.9375, 0.8611, 0.9375, 0.8333, 0.9688, 0.8611, 0.9688, 0.8889, 0.9375, 0.8889, 0.9375, 0.8611, 0.9375, 0.8333, 0.9375, 0.8611, 0.9063, 0.8611, 0.9062, 0.8333, 0.9375, 0.8611, 0.9375, 0.8889, 0.9062, 0.8889, 0.9063, 0.8611, 0.9062, 0.8333, 0.9063, 0.8611, 0.875, 0.8611, 0.875, 0.8333, 0.9063, 0.8611, 0.9062, 0.8889, 0.875, 0.8889, 0.875, 0.8611, 0.875, 0.8333, 0.875, 0.8611, 0.8438, 0.8611, 0.8438, 0.8333, 0.875, 0.8611, 0.875, 0.8889, 0.8437, 0.8889, 0.8438, 0.8611, 0.8438, 0.8333, 0.8438, 0.8611, 0.8125, 0.8611, 0.8125, 0.8333, 0.8438, 0.8611, 0.8437, 0.8889, 0.8125, 0.8889, 0.8125, 0.8611, 0.8125, 0.8333, 0.8125, 0.8611, 0.7812, 0.8611, 0.7812, 0.8333, 0.8125, 0.8611, 0.8125, 0.8889, 0.7812, 0.8889, 0.7812, 0.8611, 0.7812, 0.8333, 0.7812, 0.8611, 0.75, 0.8611, 0.75, 0.8333, 0.7812, 0.8611, 0.7812, 0.8889, 0.75, 0.8889, 0.75, 0.8611, 0.75, 0.8333, 0.75, 0.8611, 0.7188, 0.8611, 0.7188, 0.8333, 0.75, 0.8611, 0.75, 0.8889, 0.7188, 0.8889, 0.7188, 0.8611, 0.7188, 0.8333, 0.7188, 0.8611, 0.6875, 0.8611, 0.6875, 0.8333, 0.7188, 0.8611, 0.7188, 0.8889, 0.6875, 0.8889, 0.6875, 0.8611, 0.6875, 0.8333, 0.6875, 0.8611, 0.6562, 0.8611, 0.6563, 0.8333, 0.6875, 0.8611, 0.6875, 0.8889, 0.6562, 0.8889, 0.6562, 0.8611, 0.6563, 0.8333, 0.6562, 0.8611, 0.625, 0.8611, 0.625, 0.8333, 0.6562, 0.8611, 0.6562, 0.8889, 0.625, 0.8889, 0.625, 0.8611, 0.625, 0.8333, 0.625, 0.8611, 0.5938, 0.8611, 0.5938, 0.8333, 0.625, 0.8611, 0.625, 0.8889, 0.5938, 0.8889, 0.5938, 0.8611, 0.5938, 0.8333, 0.5938, 0.8611, 0.5625, 0.8611, 0.5625, 0.8333, 0.5938, 0.8611, 0.5938, 0.8889, 0.5625, 0.8889, 0.5625, 0.8611, 0.5625, 0.8333, 0.5625, 0.8611, 0.5312, 0.8611, 0.5312, 0.8333, 0.5625, 0.8611, 0.5625, 0.8889, 0.5312, 0.8889, 0.5312, 0.8611, 0.5312, 0.8333, 0.5312, 0.8611, 0.5, 0.8611, 0.5, 0.8333, 0.5312, 0.8611, 0.5312, 0.8889, 0.5, 0.8889, 0.5, 0.8611, 0.5, 0.8333, 0.5, 0.8611, 0.4688, 0.8611, 0.4688, 0.8333, 0.5, 0.8611, 0.5, 0.8889, 0.4687, 0.8889, 0.4688, 0.8611, 0.4688, 0.8333, 0.4688, 0.8611, 0.4375, 0.8611, 0.4375, 0.8333, 0.4688, 0.8611, 0.4687, 0.8889, 0.4375, 0.8889, 0.4375, 0.8611, 0.4375, 0.8333, 0.4375, 0.8611, 0.4062, 0.8611, 0.4063, 0.8333, 0.4375, 0.8611, 0.4375, 0.8889, 0.4062, 0.8889, 0.4062, 0.8611, 0.4063, 0.8333, 0.4062, 0.8611, 0.375, 0.8611, 0.375, 0.8333, 0.4062, 0.8611, 0.4062, 0.8889, 0.375, 0.8889, 0.375, 0.8611, 0.375, 0.8333, 0.375, 0.8611, 0.3437, 0.8611, 0.3437, 0.8333, 0.375, 0.8611, 0.375, 0.8889, 0.3437, 0.8889, 0.3437, 0.8611, 0.3437, 0.8333, 0.3437, 0.8611, 0.3125, 0.8611, 0.3125, 0.8333, 0.3437, 0.8611, 0.3437, 0.8889, 0.3125, 0.8889, 0.3125, 0.8611, 0.3125, 0.8333, 0.3125, 0.8611, 0.2812, 0.8611, 0.2812, 0.8333, 0.3125, 0.8611, 0.3125, 0.8889, 0.2812, 0.8889, 0.2812, 0.8611, 0.2812, 0.8333, 0.2812, 0.8611, 0.25, 0.8611, 0.25, 0.8333, 0.2812, 0.8611, 0.2812, 0.8889, 0.25, 0.8889, 0.25, 0.8611, 0.25, 0.8333, 0.25, 0.8611, 0.2188, 0.8611, 0.2188, 0.8333, 0.25, 0.8611, 0.25, 0.8889, 0.2188, 0.8889, 0.2188, 0.8611, 0.2188, 0.8333, 0.2188, 0.8611, 0.1875, 0.8611, 0.1875, 0.8333, 0.2188, 0.8611, 0.2188, 0.8889, 0.1875, 0.8889, 0.1875, 0.8611, 0.1875, 0.8333, 0.1875, 0.8611, 0.1562, 0.8611, 0.1562, 0.8333, 0.1875, 0.8611, 0.1875, 0.8889, 0.1562, 0.8889, 0.1562, 0.8611, 0.1562, 0.8333, 0.1562, 0.8611, 0.125, 0.8611, 0.125, 0.8333, 0.1562, 0.8611, 0.1562, 0.8889, 0.125, 0.8889, 0.125, 0.8611, 0.125, 0.8333, 0.125, 0.8611, 0.09375, 0.8611, 0.09375, 0.8333, 0.125, 0.8611, 0.125, 0.8889, 0.09375, 0.8889, 0.09375, 0.8611, 0.09375, 0.8333, 0.09375, 0.8611, 0.0625, 0.8611, 0.0625, 0.8333, 0.09375, 0.8611, 0.09375, 0.8889, 0.0625, 0.8889, 0.0625, 0.8611, 0.0625, 0.8333, 0.0625, 0.8611, 0.03125, 0.8611, 0.03125, 0.8333, 0.0625, 0.8611, 0.0625, 0.8889, 0.03125, 0.8889, 0.03125, 0.8611, 0.03125, 0.8333, 0.03125, 0.8611, 0.0, 0.8611, 0.0, 0.8333, 0.03125, 0.8611, 0.03125, 0.8889, 0.0, 0.8889, 0.0, 0.8611, 1.0, 0.5833, 1.0, 0.6111, 0.9688, 0.6111, 0.9688, 0.5833, 1.0, 0.6111, 1.0, 0.6389, 0.9688, 0.6389, 0.9688, 0.6111, 0.9688, 0.5833, 0.9688, 0.6111, 0.9375, 0.6111, 0.9375, 0.5833, 0.9688, 0.6111, 0.9688, 0.6389, 0.9375, 0.6389, 0.9375, 0.6111, 0.9375, 0.5833, 0.9375, 0.6111, 0.9062, 0.6111, 0.9062, 0.5833, 0.9375, 0.6111, 0.9375, 0.6389, 0.9062, 0.6389, 0.9062, 0.6111, 0.9062, 0.5833, 0.9062, 0.6111, 0.875, 0.6111, 0.875, 0.5833, 0.9062, 0.6111, 0.9062, 0.6389, 0.875, 0.6389, 0.875, 0.6111, 0.875, 0.5833, 0.875, 0.6111, 0.8437, 0.6111, 0.8438, 0.5833, 0.875, 0.6111, 0.875, 0.6389, 0.8437, 0.6389, 0.8437, 0.6111, 0.8438, 0.5833, 0.8437, 0.6111, 0.8125, 0.6111, 0.8125, 0.5833, 0.8437, 0.6111, 0.8437, 0.6389, 0.8125, 0.6389, 0.8125, 0.6111, 0.8125, 0.5833, 0.8125, 0.6111, 0.7812, 0.6111, 0.7812, 0.5833, 0.8125, 0.6111, 0.8125, 0.6389, 0.7812, 0.6389, 0.7812, 0.6111, 0.7812, 0.5833, 0.7812, 0.6111, 0.75, 0.6111, 0.75, 0.5833, 0.7812, 0.6111, 0.7812, 0.6389, 0.75, 0.6389, 0.75, 0.6111, 0.75, 0.5833, 0.75, 0.6111, 0.7188, 0.6111, 0.7188, 0.5833, 0.75, 0.6111, 0.75, 0.6389, 0.7188, 0.6389, 0.7188, 0.6111, 0.7188, 0.5833, 0.7188, 0.6111, 0.6875, 0.6111, 0.6875, 0.5833, 0.7188, 0.6111, 0.7188, 0.6389, 0.6875, 0.6389, 0.6875, 0.6111, 0.6875, 0.5833, 0.6875, 0.6111, 0.6562, 0.6111, 0.6562, 0.5833, 0.6875, 0.6111, 0.6875, 0.6389, 0.6562, 0.6389, 0.6562, 0.6111, 0.6562, 0.5833, 0.6562, 0.6111, 0.625, 0.6111, 0.625, 0.5833, 0.6562, 0.6111, 0.6562, 0.6389, 0.625, 0.6389, 0.625, 0.6111, 0.625, 0.5833, 0.625, 0.6111, 0.5937, 0.6111, 0.5938, 0.5833, 0.625, 0.6111, 0.625, 0.6389, 0.5938, 0.6389, 0.5937, 0.6111, 0.5938, 0.5833, 0.5937, 0.6111, 0.5625, 0.6111, 0.5625, 0.5833, 0.5937, 0.6111, 0.5938, 0.6389, 0.5625, 0.6389, 0.5625, 0.6111, 0.5625, 0.5833, 0.5625, 0.6111, 0.5312, 0.6111, 0.5312, 0.5833, 0.5625, 0.6111, 0.5625, 0.6389, 0.5312, 0.6389, 0.5312, 0.6111, 0.5312, 0.5833, 0.5312, 0.6111, 0.5, 0.6111, 0.5, 0.5833, 0.5312, 0.6111, 0.5312, 0.6389, 0.5, 0.6389, 0.5, 0.6111, 0.5, 0.5833, 0.5, 0.6111, 0.4688, 0.6111, 0.4688, 0.5833, 0.5, 0.6111, 0.5, 0.6389, 0.4687, 0.6389, 0.4688, 0.6111, 0.4688, 0.5833, 0.4688, 0.6111, 0.4375, 0.6111, 0.4375, 0.5833, 0.4688, 0.6111, 0.4687, 0.6389, 0.4375, 0.6389, 0.4375, 0.6111, 0.4375, 0.5833, 0.4375, 0.6111, 0.4062, 0.6111, 0.4062, 0.5833, 0.4375, 0.6111, 0.4375, 0.6389, 0.4062, 0.6389, 0.4062, 0.6111, 0.4062, 0.5833, 0.4062, 0.6111, 0.375, 0.6111, 0.375, 0.5833, 0.4062, 0.6111, 0.4062, 0.6389, 0.375, 0.6389, 0.375, 0.6111, 0.375, 0.5833, 0.375, 0.6111, 0.3437, 0.6111, 0.3438, 0.5833, 0.375, 0.6111, 0.375, 0.6389, 0.3437, 0.6389, 0.3437, 0.6111, 0.3438, 0.5833, 0.3437, 0.6111, 0.3125, 0.6111, 0.3125, 0.5833, 0.3437, 0.6111, 0.3437, 0.6389, 0.3125, 0.6389, 0.3125, 0.6111, 0.3125, 0.5833, 0.3125, 0.6111, 0.2812, 0.6111, 0.2812, 0.5833, 0.3125, 0.6111, 0.3125, 0.6389, 0.2812, 0.6389, 0.2812, 0.6111, 0.2812, 0.5833, 0.2812, 0.6111, 0.25, 0.6111, 0.25, 0.5833, 0.2812, 0.6111, 0.2812, 0.6389, 0.25, 0.6389, 0.25, 0.6111, 0.25, 0.5833, 0.25, 0.6111, 0.2188, 0.6111, 0.2188, 0.5833, 0.25, 0.6111, 0.25, 0.6389, 0.2188, 0.6389, 0.2188, 0.6111, 0.2188, 0.5833, 0.2188, 0.6111, 0.1875, 0.6111, 0.1875, 0.5833, 0.2188, 0.6111, 0.2188, 0.6389, 0.1875, 0.6389, 0.1875, 0.6111, 0.1875, 0.5833, 0.1875, 0.6111, 0.1562, 0.6111, 0.1562, 0.5833, 0.1875, 0.6111, 0.1875, 0.6389, 0.1562, 0.6389, 0.1562, 0.6111, 0.1562, 0.5833, 0.1562, 0.6111, 0.125, 0.6111, 0.125, 0.5833, 0.1562, 0.6111, 0.1562, 0.6389, 0.125, 0.6389, 0.125, 0.6111, 0.125, 0.5833, 0.125, 0.6111, 0.09375, 0.6111, 0.09375, 0.5833, 0.125, 0.6111, 0.125, 0.6389, 0.09375, 0.6389, 0.09375, 0.6111, 0.09375, 0.5833, 0.09375, 0.6111, 0.0625, 0.6111, 0.0625, 0.5833, 0.09375, 0.6111, 0.09375, 0.6389, 0.0625, 0.6389, 0.0625, 0.6111, 0.0625, 0.5833, 0.0625, 0.6111, 0.03125, 0.6111, 0.03125, 0.5833, 0.0625, 0.6111, 0.0625, 0.6389, 0.03125, 0.6389, 0.03125, 0.6111, 0.03125, 0.5833, 0.03125, 0.6111, 0.0, 0.6111, 0.0, 0.5833, 0.03125, 0.6111, 0.03125, 0.6389, 0.0, 0.6389, 0.0, 0.6111, 1.0, 0.8611, 0.9688, 0.8611, 0.9688, 0.8889, 1.0, 0.8889, 0.9688, 0.8611, 0.9375, 0.8611, 0.9375, 0.8889, 0.9688, 0.8889, 0.9375, 0.8611, 0.9063, 0.8611, 0.9062, 0.8889, 0.9375, 0.8889, 0.9063, 0.8611, 0.875, 0.8611, 0.875, 0.8889, 0.9062, 0.8889, 0.875, 0.8611, 0.8438, 0.8611, 0.8437, 0.8889, 0.875, 0.8889, 0.8438, 0.8611, 0.8125, 0.8611, 0.8125, 0.8889, 0.8437, 0.8889, 0.8125, 0.8611, 0.7812, 0.8611, 0.7812, 0.8889, 0.8125, 0.8889, 0.7812, 0.8611, 0.75, 0.8611, 0.75, 0.8889, 0.7812, 0.8889, 0.75, 0.8611, 0.7188, 0.8611, 0.7188, 0.8889, 0.75, 0.8889, 0.7188, 0.8611, 0.6875, 0.8611, 0.6875, 0.8889, 0.7188, 0.8889, 0.6875, 0.8611, 0.6562, 0.8611, 0.6562, 0.8889, 0.6875, 0.8889, 0.6562, 0.8611, 0.625, 0.8611, 0.625, 0.8889, 0.6562, 0.8889, 0.625, 0.8611, 0.5938, 0.8611, 0.5938, 0.8889, 0.625, 0.8889, 0.5938, 0.8611, 0.5625, 0.8611, 0.5625, 0.8889, 0.5938, 0.8889, 0.5625, 0.8611, 0.5312, 0.8611, 0.5312, 0.8889, 0.5625, 0.8889, 0.5312, 0.8611, 0.5, 0.8611, 0.5, 0.8889, 0.5312, 0.8889, 0.5, 0.8611, 0.4688, 0.8611, 0.4687, 0.8889, 0.5, 0.8889, 0.4688, 0.8611, 0.4375, 0.8611, 0.4375, 0.8889, 0.4687, 0.8889, 0.4375, 0.8611, 0.4062, 0.8611, 0.4062, 0.8889, 0.4375, 0.8889, 0.4062, 0.8611, 0.375, 0.8611, 0.375, 0.8889, 0.4062, 0.8889, 0.375, 0.8611, 0.3437, 0.8611, 0.3437, 0.8889, 0.375, 0.8889, 0.3437, 0.8611, 0.3125, 0.8611, 0.3125, 0.8889, 0.3437, 0.8889, 0.3125, 0.8611, 0.2812, 0.8611, 0.2812, 0.8889, 0.3125, 0.8889, 0.2812, 0.8611, 0.25, 0.8611, 0.25, 0.8889, 0.2812, 0.8889, 0.25, 0.8611, 0.2188, 0.8611, 0.2188, 0.8889, 0.25, 0.8889, 0.2188, 0.8611, 0.1875, 0.8611, 0.1875, 0.8889, 0.2188, 0.8889, 0.1875, 0.8611, 0.1562, 0.8611, 0.1562, 0.8889, 0.1875, 0.8889, 0.1562, 0.8611, 0.125, 0.8611, 0.125, 0.8889, 0.1562, 0.8889, 0.125, 0.8611, 0.09375, 0.8611, 0.09375, 0.8889, 0.125, 0.8889, 0.09375, 0.8611, 0.0625, 0.8611, 0.0625, 0.8889, 0.09375, 0.8889, 0.0625, 0.8611, 0.03125, 0.8611, 0.03125, 0.8889, 0.0625, 0.8889, 0.03125, 0.8611, 0.0, 0.8611, 0.0, 0.8889, 0.03125, 0.8889, 1.0, 0.6111, 0.9688, 0.6111, 0.9688, 0.6389, 1.0, 0.6389, 0.9688, 0.6111, 0.9375, 0.6111, 0.9375, 0.6389, 0.9688, 0.6389, 0.9375, 0.6111, 0.9062, 0.6111, 0.9062, 0.6389, 0.9375, 0.6389, 0.9062, 0.6111, 0.875, 0.6111, 0.875, 0.6389, 0.9062, 0.6389, 0.875, 0.6111, 0.8437, 0.6111, 0.8437, 0.6389, 0.875, 0.6389, 0.8437, 0.6111, 0.8125, 0.6111, 0.8125, 0.6389, 0.8437, 0.6389, 0.8125, 0.6111, 0.7812, 0.6111, 0.7812, 0.6389, 0.8125, 0.6389, 0.7812, 0.6111, 0.75, 0.6111, 0.75, 0.6389, 0.7812, 0.6389, 0.75, 0.6111, 0.7188, 0.6111, 0.7188, 0.6389, 0.75, 0.6389, 0.7188, 0.6111, 0.6875, 0.6111, 0.6875, 0.6389, 0.7188, 0.6389, 0.6875, 0.6111, 0.6562, 0.6111, 0.6562, 0.6389, 0.6875, 0.6389, 0.6562, 0.6111, 0.625, 0.6111, 0.625, 0.6389, 0.6562, 0.6389, 0.625, 0.6111, 0.5937, 0.6111, 0.5938, 0.6389, 0.625, 0.6389, 0.5937, 0.6111, 0.5625, 0.6111, 0.5625, 0.6389, 0.5938, 0.6389, 0.5625, 0.6111, 0.5312, 0.6111, 0.5312, 0.6389, 0.5625, 0.6389, 0.5312, 0.6111, 0.5, 0.6111, 0.5, 0.6389, 0.5312, 0.6389, 0.5, 0.6111, 0.4688, 0.6111, 0.4687, 0.6389, 0.5, 0.6389, 0.4688, 0.6111, 0.4375, 0.6111, 0.4375, 0.6389, 0.4687, 0.6389, 0.4375, 0.6111, 0.4062, 0.6111, 0.4062, 0.6389, 0.4375, 0.6389, 0.4062, 0.6111, 0.375, 0.6111, 0.375, 0.6389, 0.4062, 0.6389, 0.375, 0.6111, 0.3437, 0.6111, 0.3437, 0.6389, 0.375, 0.6389, 0.3437, 0.6111, 0.3125, 0.6111, 0.3125, 0.6389, 0.3437, 0.6389, 0.3125, 0.6111, 0.2812, 0.6111, 0.2812, 0.6389, 0.3125, 0.6389, 0.2812, 0.6111, 0.25, 0.6111, 0.25, 0.6389, 0.2812, 0.6389, 0.25, 0.6111, 0.2188, 0.6111, 0.2188, 0.6389, 0.25, 0.6389, 0.2188, 0.6111, 0.1875, 0.6111, 0.1875, 0.6389, 0.2188, 0.6389, 0.1875, 0.6111, 0.1562, 0.6111, 0.1562, 0.6389, 0.1875, 0.6389, 0.1562, 0.6111, 0.125, 0.6111, 0.125, 0.6389, 0.1562, 0.6389, 0.125, 0.6111, 0.09375, 0.6111, 0.09375, 0.6389, 0.125, 0.6389, 0.09375, 0.6111, 0.0625, 0.6111, 0.0625, 0.6389, 0.09375, 0.6389, 0.0625, 0.6111, 0.03125, 0.6111, 0.03125, 0.6389, 0.0625, 0.6389, 0.03125, 0.6111, 0.0, 0.6111, 0.0, 0.6389, 0.03125, 0.6389, 1.0, 0.8611, 1.0, 0.8889, 0.9688, 0.8889, 0.9688, 0.8611, 0.9688, 0.8611, 0.9688, 0.8889, 0.9375, 0.8889, 0.9375, 0.8611, 0.9375, 0.8611, 0.9375, 0.8889, 0.9062, 0.8889, 0.9063, 0.8611, 0.9063, 0.8611, 0.9062, 0.8889, 0.875, 0.8889, 0.875, 0.8611, 0.875, 0.8611, 0.875, 0.8889, 0.8437, 0.8889, 0.8438, 0.8611, 0.8438, 0.8611, 0.8437, 0.8889, 0.8125, 0.8889, 0.8125, 0.8611, 0.8125, 0.8611, 0.8125, 0.8889, 0.7812, 0.8889, 0.7812, 0.8611, 0.7812, 0.8611, 0.7812, 0.8889, 0.75, 0.8889, 0.75, 0.8611, 0.75, 0.8611, 0.75, 0.8889, 0.7188, 0.8889, 0.7188, 0.8611, 0.7188, 0.8611, 0.7188, 0.8889, 0.6875, 0.8889, 0.6875, 0.8611, 0.6875, 0.8611, 0.6875, 0.8889, 0.6562, 0.8889, 0.6562, 0.8611, 0.6562, 0.8611, 0.6562, 0.8889, 0.625, 0.8889, 0.625, 0.8611, 0.625, 0.8611, 0.625, 0.8889, 0.5938, 0.8889, 0.5938, 0.8611, 0.5938, 0.8611, 0.5938, 0.8889, 0.5625, 0.8889, 0.5625, 0.8611, 0.5625, 0.8611, 0.5625, 0.8889, 0.5312, 0.8889, 0.5312, 0.8611, 0.5312, 0.8611, 0.5312, 0.8889, 0.5, 0.8889, 0.5, 0.8611, 0.5, 0.8611, 0.5, 0.8889, 0.4687, 0.8889, 0.4688, 0.8611, 0.4688, 0.8611, 0.4687, 0.8889, 0.4375, 0.8889, 0.4375, 0.8611, 0.4375, 0.8611, 0.4375, 0.8889, 0.4062, 0.8889, 0.4062, 0.8611, 0.4062, 0.8611, 0.4062, 0.8889, 0.375, 0.8889, 0.375, 0.8611, 0.375, 0.8611, 0.375, 0.8889, 0.3437, 0.8889, 0.3437, 0.8611, 0.3437, 0.8611, 0.3437, 0.8889, 0.3125, 0.8889, 0.3125, 0.8611, 0.3125, 0.8611, 0.3125, 0.8889, 0.2812, 0.8889, 0.2812, 0.8611, 0.2812, 0.8611, 0.2812, 0.8889, 0.25, 0.8889, 0.25, 0.8611, 0.25, 0.8611, 0.25, 0.8889, 0.2188, 0.8889, 0.2188, 0.8611, 0.2188, 0.8611, 0.2188, 0.8889, 0.1875, 0.8889, 0.1875, 0.8611, 0.1875, 0.8611, 0.1875, 0.8889, 0.1562, 0.8889, 0.1562, 0.8611, 0.1562, 0.8611, 0.1562, 0.8889, 0.125, 0.8889, 0.125, 0.8611, 0.125, 0.8611, 0.125, 0.8889, 0.09375, 0.8889, 0.09375, 0.8611, 0.09375, 0.8611, 0.09375, 0.8889, 0.0625, 0.8889, 0.0625, 0.8611, 0.0625, 0.8611, 0.0625, 0.8889, 0.03125, 0.8889, 0.03125, 0.8611, 0.03125, 0.8611, 0.03125, 0.8889, 0.0, 0.8889, 0.0, 0.8611, 1.0, 0.6111, 1.0, 0.6389, 0.9688, 0.6389, 0.9688, 0.6111, 0.9688, 0.6111, 0.9688, 0.6389, 0.9375, 0.6389, 0.9375, 0.6111, 0.9375, 0.6111, 0.9375, 0.6389, 0.9062, 0.6389, 0.9062, 0.6111, 0.9062, 0.6111, 0.9062, 0.6389, 0.875, 0.6389, 0.875, 0.6111, 0.875, 0.6111, 0.875, 0.6389, 0.8437, 0.6389, 0.8437, 0.6111, 0.8437, 0.6111, 0.8437, 0.6389, 0.8125, 0.6389, 0.8125, 0.6111, 0.8125, 0.6111, 0.8125, 0.6389, 0.7812, 0.6389, 0.7812, 0.6111, 0.7812, 0.6111, 0.7812, 0.6389, 0.75, 0.6389, 0.75, 0.6111, 0.75, 0.6111, 0.75, 0.6389, 0.7188, 0.6389, 0.7188, 0.6111, 0.7188, 0.6111, 0.7188, 0.6389, 0.6875, 0.6389, 0.6875, 0.6111, 0.6875, 0.6111, 0.6875, 0.6389, 0.6562, 0.6389, 0.6562, 0.6111, 0.6562, 0.6111, 0.6562, 0.6389, 0.625, 0.6389, 0.625, 0.6111, 0.625, 0.6111, 0.625, 0.6389, 0.5938, 0.6389, 0.5937, 0.6111, 0.5937, 0.6111, 0.5938, 0.6389, 0.5625, 0.6389, 0.5625, 0.6111, 0.5625, 0.6111, 0.5625, 0.6389, 0.5312, 0.6389, 0.5312, 0.6111, 0.5312, 0.6111, 0.5312, 0.6389, 0.5, 0.6389, 0.5, 0.6111, 0.5, 0.6111, 0.5, 0.6389, 0.4687, 0.6389, 0.4688, 0.6111, 0.4688, 0.6111, 0.4687, 0.6389, 0.4375, 0.6389, 0.4375, 0.6111, 0.4375, 0.6111, 0.4375, 0.6389, 0.4062, 0.6389, 0.4062, 0.6111, 0.4062, 0.6111, 0.4062, 0.6389, 0.375, 0.6389, 0.375, 0.6111, 0.375, 0.6111, 0.375, 0.6389, 0.3437, 0.6389, 0.3437, 0.6111, 0.3437, 0.6111, 0.3437, 0.6389, 0.3125, 0.6389, 0.3125, 0.6111, 0.3125, 0.6111, 0.3125, 0.6389, 0.2812, 0.6389, 0.2812, 0.6111, 0.2812, 0.6111, 0.2812, 0.6389, 0.25, 0.6389, 0.25, 0.6111, 0.25, 0.6111, 0.25, 0.6389, 0.2188, 0.6389, 0.2188, 0.6111, 0.2188, 0.6111, 0.2188, 0.6389, 0.1875, 0.6389, 0.1875, 0.6111, 0.1875, 0.6111, 0.1875, 0.6389, 0.1562, 0.6389, 0.1562, 0.6111, 0.1562, 0.6111, 0.1562, 0.6389, 0.125, 0.6389, 0.125, 0.6111, 0.125, 0.6111, 0.125, 0.6389, 0.09375, 0.6389, 0.09375, 0.6111, 0.09375, 0.6111, 0.09375, 0.6389, 0.0625, 0.6389, 0.0625, 0.6111, 0.0625, 0.6111, 0.0625, 0.6389, 0.03125, 0.6389, 0.03125, 0.6111, 0.03125, 0.6111, 0.03125, 0.6389, 0.0, 0.6389, 0.0, 0.6111, 0.1875, 0.8889, 0.1562, 0.8889, 0.1562, 0.8889, 0.1875, 0.8889, 0.03125, 0.6111, 0.0625, 0.6111, 0.0625, 0.6111, 0.03125, 0.6111, 0.9375, 0.8611, 0.9688, 0.8611, 0.9688, 0.8611, 0.9375, 0.8611, 0.875, 0.6389, 0.8437, 0.6389, 0.8437, 0.6389, 0.875, 0.6389, 0.125, 0.8611, 0.1562, 0.8611, 0.1562, 0.8611, 0.125, 0.8611, 0.0625, 0.6389, 0.03125, 0.6389, 0.03125, 0.6389, 0.0625, 0.6389, 0.9688, 0.8889, 0.9375, 0.8889, 0.9375, 0.8889, 0.9688, 0.8889, 0.8125, 0.6111, 0.8437, 0.6111, 0.8437, 0.6111, 0.8125, 0.6111, 0.1562, 0.8889, 0.125, 0.8889, 0.125, 0.8889, 0.1562, 0.8889, 0.0, 0.6111, 0.03125, 0.6111, 0.03125, 0.6111, 0.0, 0.6111, 0.9063, 0.8611, 0.9375, 0.8611, 0.9375, 0.8611, 0.9063, 0.8611, 0.8437, 0.6389, 0.8125, 0.6389, 0.8125, 0.6389, 0.8437, 0.6389, 0.09375, 0.8611, 0.125, 0.8611, 0.125, 0.8611, 0.09375, 0.8611, 0.03125, 0.6389, 0.0, 0.6389, 0.0, 0.6389, 0.03125, 0.6389, 0.9375, 0.8889, 0.9062, 0.8889, 0.9062, 0.8889, 0.9375, 0.8889, 0.7812, 0.6111, 0.8125, 0.6111, 0.8125, 0.6111, 0.7812, 0.6111, 0.125, 0.8889, 0.09375, 0.8889, 0.09375, 0.8889, 0.125, 0.8889, 0.875, 0.8611, 0.9063, 0.8611, 0.9063, 0.8611, 0.875, 0.8611, 0.8125, 0.6389, 0.7812, 0.6389, 0.7812, 0.6389, 0.8125, 0.6389, 0.0625, 0.8611, 0.09375, 0.8611, 0.09375, 0.8611, 0.0625, 0.8611, 0.9062, 0.8889, 0.875, 0.8889, 0.875, 0.8889, 0.9062, 0.8889, 0.75, 0.6111, 0.7812, 0.6111, 0.7812, 0.6111, 0.75, 0.6111, 0.09375, 0.8889, 0.0625, 0.8889, 0.0625, 0.8889, 0.09375, 0.8889, 0.8438, 0.8611, 0.875, 0.8611, 0.875, 0.8611, 0.8438, 0.8611, 0.7812, 0.6389, 0.75, 0.6389, 0.75, 0.6389, 0.7812, 0.6389, 0.03125, 0.8611, 0.0625, 0.8611, 0.0625, 0.8611, 0.03125, 0.8611, 0.875, 0.8889, 0.8437, 0.8889, 0.8437, 0.8889, 0.875, 0.8889, 0.7188, 0.6111, 0.75, 0.6111, 0.75, 0.6111, 0.7188, 0.6111, 0.0625, 0.8889, 0.03125, 0.8889, 0.03125, 0.8889, 0.0625, 0.8889, 0.8125, 0.8611, 0.8438, 0.8611, 0.8438, 0.8611, 0.8125, 0.8611, 0.75, 0.6389, 0.7188, 0.6389, 0.7188, 0.6389, 0.75, 0.6389, 0.0, 0.8611, 0.03125, 0.8611, 0.03125, 0.8611, 0.0, 0.8611, 0.8437, 0.8889, 0.8125, 0.8889, 0.8125, 0.8889, 0.8437, 0.8889, 0.6875, 0.6111, 0.7188, 0.6111, 0.7188, 0.6111, 0.6875, 0.6111, 0.03125, 0.8889, 0.0, 0.8889, 0.0, 0.8889, 0.03125, 0.8889, 0.7812, 0.8611, 0.8125, 0.8611, 0.8125, 0.8611, 0.7812, 0.8611, 0.7188, 0.6389, 0.6875, 0.6389, 0.6875, 0.6389, 0.7188, 0.6389, 0.8125, 0.8889, 0.7812, 0.8889, 0.7812, 0.8889, 0.8125, 0.8889, 0.6562, 0.6111, 0.6875, 0.6111, 0.6875, 0.6111, 0.6562, 0.6111, 0.75, 0.8611, 0.7812, 0.8611, 0.7812, 0.8611, 0.75, 0.8611, 0.6875, 0.6389, 0.6562, 0.6389, 0.6562, 0.6389, 0.6875, 0.6389, 0.7812, 0.8889, 0.75, 0.8889, 0.75, 0.8889, 0.7812, 0.8889, 0.625, 0.6111, 0.6562, 0.6111, 0.6562, 0.6111, 0.625, 0.6111, 0.7188, 0.8611, 0.75, 0.8611, 0.75, 0.8611, 0.7188, 0.8611, 0.6562, 0.6389, 0.625, 0.6389, 0.625, 0.6389, 0.6562, 0.6389, 0.75, 0.8889, 0.7188, 0.8889, 0.7188, 0.8889, 0.75, 0.8889, 0.5937, 0.6111, 0.625, 0.6111, 0.625, 0.6111, 0.5937, 0.6111, 0.6875, 0.8611, 0.7188, 0.8611, 0.7188, 0.8611, 0.6875, 0.8611, 0.625, 0.6389, 0.5938, 0.6389, 0.5938, 0.6389, 0.625, 0.6389, 0.7188, 0.8889, 0.6875, 0.8889, 0.6875, 0.8889, 0.7188, 0.8889, 0.5625, 0.6111, 0.5937, 0.6111, 0.5937, 0.6111, 0.5625, 0.6111, 0.6562, 0.8611, 0.6875, 0.8611, 0.6875, 0.8611, 0.6562, 0.8611, 0.5938, 0.6389, 0.5625, 0.6389, 0.5625, 0.6389, 0.5938, 0.6389, 0.6875, 0.8889, 0.6562, 0.8889, 0.6562, 0.8889, 0.6875, 0.8889, 0.5312, 0.6111, 0.5625, 0.6111, 0.5625, 0.6111, 0.5312, 0.6111, 0.625, 0.8611, 0.6562, 0.8611, 0.6562, 0.8611, 0.625, 0.8611, 0.5625, 0.6389, 0.5312, 0.6389, 0.5312, 0.6389, 0.5625, 0.6389, 0.6562, 0.8889, 0.625, 0.8889, 0.625, 0.8889, 0.6562, 0.8889, 0.5, 0.6111, 0.5312, 0.6111, 0.5312, 0.6111, 0.5, 0.6111, 0.5938, 0.8611, 0.625, 0.8611, 0.625, 0.8611, 0.5938, 0.8611, 0.5312, 0.6389, 0.5, 0.6389, 0.5, 0.6389, 0.5312, 0.6389, 0.625, 0.8889, 0.5938, 0.8889, 0.5938, 0.8889, 0.625, 0.8889, 0.4688, 0.6111, 0.5, 0.6111, 0.5, 0.6111, 0.4688, 0.6111, 0.5625, 0.8611, 0.5938, 0.8611, 0.5938, 0.8611, 0.5625, 0.8611, 0.5, 0.6389, 0.4687, 0.6389, 0.4687, 0.6389, 0.5, 0.6389, 0.5938, 0.8889, 0.5625, 0.8889, 0.5625, 0.8889, 0.5938, 0.8889, 0.4375, 0.6111, 0.4688, 0.6111, 0.4688, 0.6111, 0.4375, 0.6111, 0.5312, 0.8611, 0.5625, 0.8611, 0.5625, 0.8611, 0.5312, 0.8611, 0.4687, 0.6389, 0.4375, 0.6389, 0.4375, 0.6389, 0.4687, 0.6389, 0.5625, 0.8889, 0.5312, 0.8889, 0.5312, 0.8889, 0.5625, 0.8889, 0.4062, 0.6111, 0.4375, 0.6111, 0.4375, 0.6111, 0.4062, 0.6111, 0.5, 0.8611, 0.5312, 0.8611, 0.5312, 0.8611, 0.5, 0.8611, 0.4375, 0.6389, 0.4062, 0.6389, 0.4062, 0.6389, 0.4375, 0.6389, 0.5312, 0.8889, 0.5, 0.8889, 0.5, 0.8889, 0.5312, 0.8889, 0.375, 0.6111, 0.4062, 0.6111, 0.4062, 0.6111, 0.375, 0.6111, 0.4688, 0.8611, 0.5, 0.8611, 0.5, 0.8611, 0.4688, 0.8611, 0.4062, 0.6389, 0.375, 0.6389, 0.375, 0.6389, 0.4062, 0.6389, 0.5, 0.8889, 0.4687, 0.8889, 0.4687, 0.8889, 0.5, 0.8889, 0.3437, 0.6111, 0.375, 0.6111, 0.375, 0.6111, 0.3437, 0.6111, 0.4375, 0.8611, 0.4688, 0.8611, 0.4688, 0.8611, 0.4375, 0.8611, 0.375, 0.6389, 0.3437, 0.6389, 0.3437, 0.6389, 0.375, 0.6389, 0.4687, 0.8889, 0.4375, 0.8889, 0.4375, 0.8889, 0.4687, 0.8889, 0.3125, 0.6111, 0.3437, 0.6111, 0.3437, 0.6111, 0.3125, 0.6111, 0.4062, 0.8611, 0.4375, 0.8611, 0.4375, 0.8611, 0.4062, 0.8611, 0.3437, 0.6389, 0.3125, 0.6389, 0.3125, 0.6389, 0.3437, 0.6389, 0.4375, 0.8889, 0.4062, 0.8889, 0.4062, 0.8889, 0.4375, 0.8889, 0.2812, 0.6111, 0.3125, 0.6111, 0.3125, 0.6111, 0.2812, 0.6111, 0.375, 0.8611, 0.4062, 0.8611, 0.4062, 0.8611, 0.375, 0.8611, 0.3125, 0.6389, 0.2812, 0.6389, 0.2812, 0.6389, 0.3125, 0.6389, 0.4062, 0.8889, 0.375, 0.8889, 0.375, 0.8889, 0.4062, 0.8889, 0.25, 0.6111, 0.2812, 0.6111, 0.2812, 0.6111, 0.25, 0.6111, 0.3437, 0.8611, 0.375, 0.8611, 0.375, 0.8611, 0.3437, 0.8611, 0.2812, 0.6389, 0.25, 0.6389, 0.25, 0.6389, 0.2812, 0.6389, 0.375, 0.8889, 0.3437, 0.8889, 0.3437, 0.8889, 0.375, 0.8889, 0.2188, 0.6111, 0.25, 0.6111, 0.25, 0.6111, 0.2188, 0.6111, 0.3125, 0.8611, 0.3437, 0.8611, 0.3437, 0.8611, 0.3125, 0.8611, 0.25, 0.6389, 0.2188, 0.6389, 0.2188, 0.6389, 0.25, 0.6389, 0.3437, 0.8889, 0.3125, 0.8889, 0.3125, 0.8889, 0.3437, 0.8889, 0.1875, 0.6111, 0.2188, 0.6111, 0.2188, 0.6111, 0.1875, 0.6111, 0.2812, 0.8611, 0.3125, 0.8611, 0.3125, 0.8611, 0.2812, 0.8611, 0.2188, 0.6389, 0.1875, 0.6389, 0.1875, 0.6389, 0.2188, 0.6389, 0.9688, 0.6111, 1.0, 0.6111, 1.0, 0.6111, 0.9688, 0.6111, 0.3125, 0.8889, 0.2812, 0.8889, 0.2812, 0.8889, 0.3125, 0.8889, 0.1562, 0.6111, 0.1875, 0.6111, 0.1875, 0.6111, 0.1562, 0.6111, 1.0, 0.6389, 0.9688, 0.6389, 0.9688, 0.6389, 1.0, 0.6389, 0.25, 0.8611, 0.2812, 0.8611, 0.2812, 0.8611, 0.25, 0.8611, 0.1875, 0.6389, 0.1562, 0.6389, 0.1562, 0.6389, 0.1875, 0.6389, 0.9375, 0.6111, 0.9688, 0.6111, 0.9688, 0.6111, 0.9375, 0.6111, 0.2812, 0.8889, 0.25, 0.8889, 0.25, 0.8889, 0.2812, 0.8889, 0.125, 0.6111, 0.1562, 0.6111, 0.1562, 0.6111, 0.125, 0.6111, 0.9688, 0.6389, 0.9375, 0.6389, 0.9375, 0.6389, 0.9688, 0.6389, 0.2188, 0.8611, 0.25, 0.8611, 0.25, 0.8611, 0.2188, 0.8611, 0.1562, 0.6389, 0.125, 0.6389, 0.125, 0.6389, 0.1562, 0.6389, 0.9062, 0.6111, 0.9375, 0.6111, 0.9375, 0.6111, 0.9062, 0.6111, 0.25, 0.8889, 0.2188, 0.8889, 0.2188, 0.8889, 0.25, 0.8889, 0.09375, 0.6111, 0.125, 0.6111, 0.125, 0.6111, 0.09375, 0.6111, 0.9375, 0.6389, 0.9062, 0.6389, 0.9062, 0.6389, 0.9375, 0.6389, 0.1875, 0.8611, 0.2188, 0.8611, 0.2188, 0.8611, 0.1875, 0.8611, 0.125, 0.6389, 0.09375, 0.6389, 0.09375, 0.6389, 0.125, 0.6389, 0.875, 0.6111, 0.9062, 0.6111, 0.9062, 0.6111, 0.875, 0.6111, 0.2188, 0.8889, 0.1875, 0.8889, 0.1875, 0.8889, 0.2188, 0.8889, 0.0625, 0.6111, 0.09375, 0.6111, 0.09375, 0.6111, 0.0625, 0.6111, 0.9688, 0.8611, 1.0, 0.8611, 1.0, 0.8611, 0.9688, 0.8611, 0.9062, 0.6389, 0.875, 0.6389, 0.875, 0.6389, 0.9062, 0.6389, 0.1562, 0.8611, 0.1875, 0.8611, 0.1875, 0.8611, 0.1562, 0.8611, 0.09375, 0.6389, 0.0625, 0.6389, 0.0625, 0.6389, 0.09375, 0.6389, 1.0, 0.8889, 0.9688, 0.8889, 0.9688, 0.8889, 1.0, 0.8889, 0.8437, 0.6111, 0.875, 0.6111, 0.875, 0.6111, 0.8437, 0.6111, 0.7889, 0.4458, 0.75, 0.4496, 0.75, 0.49, 0.7968, 0.4854, 0.25, 0.4496, 0.2889, 0.4458, 0.2968, 0.4854, 0.25, 0.49, 0.8264, 0.4344, 0.7889, 0.4458, 0.7968, 0.4854, 0.8418, 0.4717, 0.2889, 0.4458, 0.3264, 0.4344, 0.3418, 0.4717, 0.2968, 0.4854, 0.8609, 0.416, 0.8264, 0.4344, 0.8418, 0.4717, 0.8833, 0.4496, 0.3264, 0.4344, 0.3609, 0.416, 0.3833, 0.4496, 0.3418, 0.4717, 0.8912, 0.3912, 0.8609, 0.416, 0.8833, 0.4496, 0.9197, 0.4197, 0.3609, 0.416, 0.3912, 0.3912, 0.4197, 0.4197, 0.3833, 0.4496, 0.916, 0.3609, 0.8912, 0.3912, 0.9197, 0.4197, 0.9496, 0.3833, 0.3912, 0.3912, 0.416, 0.3609, 0.4496, 0.3833, 0.4197, 0.4197, 0.9344, 0.3264, 0.916, 0.3609, 0.9496, 0.3833, 0.9717, 0.3418, 0.416, 0.3609, 0.4344, 0.3264, 0.4717, 0.3418, 0.4496, 0.3833, 0.9458, 0.2889, 0.9344, 0.3264, 0.9717, 0.3418, 0.9854, 0.2968, 0.4344, 0.3264, 0.4458, 0.2889, 0.4854, 0.2968, 0.4717, 0.3418, 0.9496, 0.25, 0.9458, 0.2889, 0.9854, 0.2968, 0.99, 0.25, 0.4458, 0.2889, 0.4496, 0.25, 0.49, 0.25, 0.4854, 0.2968, 0.9458, 0.2111, 0.9496, 0.25, 0.99, 0.25, 0.9854, 0.2032, 0.4496, 0.25, 0.4458, 0.2111, 0.4854, 0.2032, 0.49, 0.25, 0.9344, 0.1736, 0.9458, 0.2111, 0.9854, 0.2032, 0.9717, 0.1582, 0.4458, 0.2111, 0.4344, 0.1736, 0.4717, 0.1582, 0.4854, 0.2032, 0.916, 0.1391, 0.9344, 0.1736, 0.9717, 0.1582, 0.9496, 0.1167, 0.4344, 0.1736, 0.416, 0.1391, 0.4496, 0.1167, 0.4717, 0.1582, 0.8912, 0.1088, 0.916, 0.1391, 0.9496, 0.1167, 0.9197, 0.08029, 0.416, 0.1391, 0.3912, 0.1088, 0.4197, 0.08029, 0.4496, 0.1167, 0.8609, 0.08401, 0.8912, 0.1088, 0.9197, 0.08029, 0.8833, 0.05045, 0.3912, 0.1088, 0.3609, 0.08402, 0.3833, 0.05045, 0.4197, 0.08029, 0.8264, 0.06556, 0.8609, 0.08401, 0.8833, 0.05045, 0.8418, 0.02827, 0.3609, 0.08402, 0.3264, 0.06557, 0.3418, 0.02827, 0.3833, 0.05045, 0.7889, 0.0542, 0.8264, 0.06556, 0.8418, 0.02827, 0.7968, 0.01461, 0.3264, 0.06557, 0.2889, 0.05421, 0.2968, 0.01461, 0.3418, 0.02827, 0.75, 0.05036, 0.7889, 0.0542, 0.7968, 0.01461, 0.75, 0.01, 0.2889, 0.05421, 0.25, 0.05038, 0.25, 0.01, 0.2968, 0.01461, 0.7111, 0.0542, 0.75, 0.05036, 0.75, 0.01, 0.7032, 0.01461, 0.25, 0.05038, 0.2111, 0.05421, 0.2032, 0.01461, 0.25, 0.01, 0.6736, 0.06556, 0.7111, 0.0542, 0.7032, 0.01461, 0.6582, 0.02827, 0.2111, 0.05421, 0.1736, 0.06557, 0.1582, 0.02827, 0.2032, 0.01461, 0.6391, 0.08401, 0.6736, 0.06556, 0.6582, 0.02827, 0.6167, 0.05045, 0.1736, 0.06557, 0.1391, 0.08402, 0.1167, 0.05045, 0.1582, 0.02827, 0.6088, 0.1088, 0.6391, 0.08401, 0.6167, 0.05045, 0.5803, 0.08029, 0.1391, 0.08402, 0.1088, 0.1088, 0.08029, 0.08029, 0.1167, 0.05045, 0.584, 0.1391, 0.6088, 0.1088, 0.5803, 0.08029, 0.5504, 0.1167, 0.1088, 0.1088, 0.08402, 0.1391, 0.05045, 0.1167, 0.08029, 0.08029, 0.5656, 0.1736, 0.584, 0.1391, 0.5504, 0.1167, 0.5283, 0.1582, 0.08402, 0.1391, 0.06557, 0.1736, 0.02827, 0.1582, 0.05045, 0.1167, 0.5542, 0.2111, 0.5656, 0.1736, 0.5283, 0.1582, 0.5146, 0.2032, 0.06557, 0.1736, 0.05421, 0.2111, 0.01461, 0.2032, 0.02827, 0.1582, 0.5504, 0.25, 0.5542, 0.2111, 0.5146, 0.2032, 0.51, 0.25, 0.05421, 0.2111, 0.05038, 0.25, 0.01, 0.25, 0.01461, 0.2032, 0.5542, 0.2889, 0.5504, 0.25, 0.51, 0.25, 0.5146, 0.2968, 0.05038, 0.25, 0.05421, 0.2889, 0.01461, 0.2968, 0.01, 0.25, 0.5656, 0.3264, 0.5542, 0.2889, 0.5146, 0.2968, 0.5283, 0.3418, 0.05421, 0.2889, 0.06557, 0.3264, 0.02827, 0.3418, 0.01461, 0.2968, 0.584, 0.3609, 0.5656, 0.3264, 0.5283, 0.3418, 0.5504, 0.3833, 0.06557, 0.3264, 0.08402, 0.3609, 0.05045, 0.3833, 0.02827, 0.3418, 0.6088, 0.3912, 0.584, 0.3609, 0.5504, 0.3833, 0.5803, 0.4197, 0.08402, 0.3609, 0.1088, 0.3912, 0.08029, 0.4197, 0.05045, 0.3833, 0.6391, 0.416, 0.6088, 0.3912, 0.5803, 0.4197, 0.6167, 0.4496, 0.1088, 0.3912, 0.1391, 0.416, 0.1167, 0.4496, 0.08029, 0.4197, 0.6736, 0.4344, 0.6391, 0.416, 0.6167, 0.4496, 0.6582, 0.4717, 0.1391, 0.416, 0.1736, 0.4344, 0.1582, 0.4717, 0.1167, 0.4496, 0.7111, 0.4458, 0.6736, 0.4344, 0.6582, 0.4717, 0.7032, 0.4854, 0.1736, 0.4344, 0.2111, 0.4458, 0.2032, 0.4854, 0.1582, 0.4717, 0.75, 0.4496, 0.7111, 0.4458, 0.7032, 0.4854, 0.75, 0.49, 0.2111, 0.4458, 0.25, 0.4496, 0.25, 0.49, 0.2032, 0.4854, 0.7876, 0.4388, 0.75, 0.4425, 0.75, 0.4496, 0.7889, 0.4458, 0.25, 0.4425, 0.2875, 0.4388, 0.2889, 0.4458, 0.25, 0.4496, 0.8237, 0.4278, 0.7876, 0.4388, 0.7889, 0.4458, 0.8264, 0.4344, 0.2875, 0.4388, 0.3237, 0.4278, 0.3264, 0.4344, 0.2889, 0.4458, 0.8569, 0.4101, 0.8237, 0.4278, 0.8264, 0.4344, 0.8609, 0.416, 0.3237, 0.4278, 0.3569, 0.41, 0.3609, 0.416, 0.3264, 0.4344, 0.8861, 0.3861, 0.8569, 0.4101, 0.8609, 0.416, 0.8912, 0.3912, 0.3569, 0.41, 0.3861, 0.3861, 0.3912, 0.3912, 0.3609, 0.416, 0.9101, 0.3569, 0.8861, 0.3861, 0.8912, 0.3912, 0.916, 0.3609, 0.3861, 0.3861, 0.41, 0.3569, 0.416, 0.3609, 0.3912, 0.3912, 0.9278, 0.3237, 0.9101, 0.3569, 0.916, 0.3609, 0.9344, 0.3264, 0.41, 0.3569, 0.4278, 0.3237, 0.4344, 0.3264, 0.416, 0.3609, 0.9388, 0.2876, 0.9278, 0.3237, 0.9344, 0.3264, 0.9458, 0.2889, 0.4278, 0.3237, 0.4388, 0.2875, 0.4458, 0.2889, 0.4344, 0.3264, 0.9425, 0.25, 0.9388, 0.2876, 0.9458, 0.2889, 0.9496, 0.25, 0.4388, 0.2875, 0.4425, 0.25, 0.4496, 0.25, 0.4458, 0.2889, 0.9388, 0.2124, 0.9425, 0.25, 0.9496, 0.25, 0.9458, 0.2111, 0.4425, 0.25, 0.4388, 0.2125, 0.4458, 0.2111, 0.4496, 0.25, 0.9278, 0.1763, 0.9388, 0.2124, 0.9458, 0.2111, 0.9344, 0.1736, 0.4388, 0.2125, 0.4278, 0.1763, 0.4344, 0.1736, 0.4458, 0.2111, 0.9101, 0.1431, 0.9278, 0.1763, 0.9344, 0.1736, 0.916, 0.1391, 0.4278, 0.1763, 0.41, 0.1431, 0.416, 0.1391, 0.4344, 0.1736, 0.8861, 0.1139, 0.9101, 0.1431, 0.916, 0.1391, 0.8912, 0.1088, 0.41, 0.1431, 0.3861, 0.1139, 0.3912, 0.1088, 0.416, 0.1391, 0.8569, 0.08995, 0.8861, 0.1139, 0.8912, 0.1088, 0.8609, 0.08401, 0.3861, 0.1139, 0.3569, 0.08997, 0.3609, 0.08402, 0.3912, 0.1088, 0.8237, 0.07216, 0.8569, 0.08995, 0.8609, 0.08401, 0.8264, 0.06556, 0.3569, 0.08997, 0.3237, 0.07218, 0.3264, 0.06557, 0.3609, 0.08402, 0.7876, 0.06121, 0.8237, 0.07216, 0.8264, 0.06556, 0.7889, 0.0542, 0.3237, 0.07218, 0.2875, 0.06123, 0.2889, 0.05421, 0.3264, 0.06557, 0.75, 0.05751, 0.7876, 0.06121, 0.7889, 0.0542, 0.75, 0.05036, 0.2875, 0.06123, 0.25, 0.05753, 0.25, 0.05038, 0.2889, 0.05421, 0.7124, 0.06121, 0.75, 0.05751, 0.75, 0.05036, 0.7111, 0.0542, 0.25, 0.05753, 0.2125, 0.06123, 0.2111, 0.05421, 0.25, 0.05038, 0.6763, 0.07216, 0.7124, 0.06121, 0.7111, 0.0542, 0.6736, 0.06556, 0.2125, 0.06123, 0.1763, 0.07218, 0.1736, 0.06557, 0.2111, 0.05421, 0.6431, 0.08995, 0.6763, 0.07216, 0.6736, 0.06556, 0.6391, 0.08401, 0.1763, 0.07218, 0.1431, 0.08997, 0.1391, 0.08402, 0.1736, 0.06557, 0.6139, 0.1139, 0.6431, 0.08995, 0.6391, 0.08401, 0.6088, 0.1088, 0.1431, 0.08997, 0.1139, 0.1139, 0.1088, 0.1088, 0.1391, 0.08402, 0.5899, 0.1431, 0.6139, 0.1139, 0.6088, 0.1088, 0.584, 0.1391, 0.1139, 0.1139, 0.08997, 0.1431, 0.08402, 0.1391, 0.1088, 0.1088, 0.5722, 0.1763, 0.5899, 0.1431, 0.584, 0.1391, 0.5656, 0.1736, 0.08997, 0.1431, 0.07218, 0.1763, 0.06557, 0.1736, 0.08402, 0.1391, 0.5612, 0.2124, 0.5722, 0.1763, 0.5656, 0.1736, 0.5542, 0.2111, 0.07218, 0.1763, 0.06123, 0.2125, 0.05421, 0.2111, 0.06557, 0.1736, 0.5575, 0.25, 0.5612, 0.2124, 0.5542, 0.2111, 0.5504, 0.25, 0.06123, 0.2125, 0.05753, 0.25, 0.05038, 0.25, 0.05421, 0.2111, 0.5612, 0.2876, 0.5575, 0.25, 0.5504, 0.25, 0.5542, 0.2889, 0.05753, 0.25, 0.06123, 0.2875, 0.05421, 0.2889, 0.05038, 0.25, 0.5722, 0.3237, 0.5612, 0.2876, 0.5542, 0.2889, 0.5656, 0.3264, 0.06123, 0.2875, 0.07218, 0.3237, 0.06557, 0.3264, 0.05421, 0.2889, 0.5899, 0.3569, 0.5722, 0.3237, 0.5656, 0.3264, 0.584, 0.3609, 0.07218, 0.3237, 0.08997, 0.3569, 0.08402, 0.3609, 0.06557, 0.3264, 0.6139, 0.3861, 0.5899, 0.3569, 0.584, 0.3609, 0.6088, 0.3912, 0.08997, 0.3569, 0.1139, 0.3861, 0.1088, 0.3912, 0.08402, 0.3609, 0.6431, 0.4101, 0.6139, 0.3861, 0.6088, 0.3912, 0.6391, 0.416, 0.1139, 0.3861, 0.1431, 0.41, 0.1391, 0.416, 0.1088, 0.3912, 0.6763, 0.4278, 0.6431, 0.4101, 0.6391, 0.416, 0.6736, 0.4344, 0.1431, 0.41, 0.1763, 0.4278, 0.1736, 0.4344, 0.1391, 0.416, 0.7124, 0.4388, 0.6763, 0.4278, 0.6736, 0.4344, 0.7111, 0.4458, 0.1763, 0.4278, 0.2125, 0.4388, 0.2111, 0.4458, 0.1736, 0.4344, 0.75, 0.4425, 0.7124, 0.4388, 0.7111, 0.4458, 0.75, 0.4496, 0.2125, 0.4388, 0.25, 0.4425, 0.25, 0.4496, 0.2111, 0.4458])
me_cylinder.materials.append(mat_material_001)
me_cylinder.materials.append(mat_material_002)
me_cylinder.materials.append(mat_material)
me_cylinder.update()

# ---- objects
ob_cylinder = bpy.data.objects.new('Cylinder', me_cylinder)
ob_sun = bpy.data.objects.new('Sun', light_sun)

# ---- transforms, parenting, visibility, modifiers, constraints
ob_cylinder.location = (0.0, 0.0, 0.0)
_vg = ob_cylinder.vertex_groups.new(name='Group')
ob_sun.location = (-2.974, 6.86, -4.722)
ob_sun.rotation_euler = (-2.381, -0.6678, 1.136)

# ---- collection membership
col_collection.objects.link(ob_cylinder)
col_collection.objects.link(ob_sun)

# ---- scene / render settings (as saved in the file)
scene.frame_start = 1; scene.frame_end = 250; scene.frame_set(1)
scene.render.engine = 'BLENDER_EEVEE_NEXT'
scene.cycles.sampling_pattern = 'TABULATED_SOBOL'
scene.eevee.ray_tracing_options.trace_max_roughness = 0.0
bpy.context.view_layer.update()

# ---- added for rendering (the .blend has no active camera): camera
cam_auto = bpy.data.cameras.new('AutoCamera')
cam_auto.lens = 50.0
cam_auto.sensor_width = 36.0
cam_auto.clip_end = 1000.0
ob_auto_camera = bpy.data.objects.new('AutoCamera', cam_auto)
scene.collection.objects.link(ob_auto_camera)
ob_auto_camera.location = (4.42513, -5.31016, 3.54133)
ob_auto_camera.rotation_euler = (1.09748, -7.21219e-08, 0.694738)
scene.camera = ob_auto_camera
bpy.context.view_layer.update()
